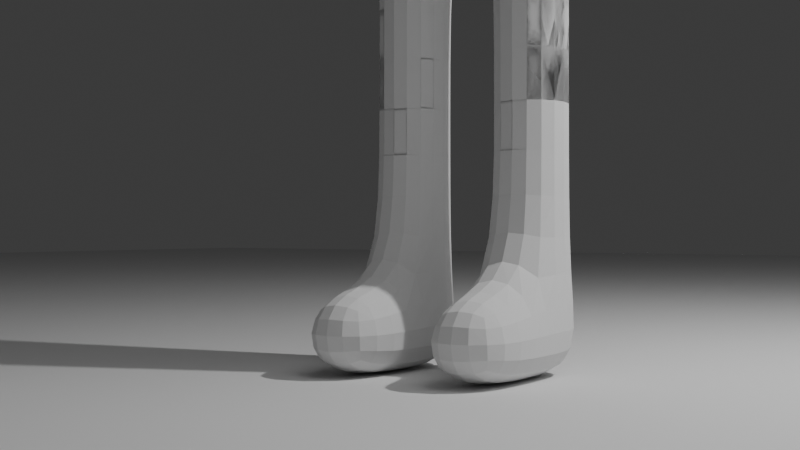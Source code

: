 # Source: section05_-_rigging_and_animation_-_78-modifier-stack.blend  (saved by Blender 4.0.36; exported with 4.5.12 LTS)
import bpy
from mathutils import Matrix  # noqa: F401  (used for matrix-valued properties, if any)

bpy.ops.wm.read_factory_settings(use_empty=True)
scene = bpy.context.scene
scene.name = 'Scene'

# ---- collections
col_collection = bpy.data.collections.new('Collection'); scene.collection.children.link(col_collection)
col_tv = bpy.data.collections.new('TV'); scene.collection.children.link(col_tv)

# ---- world
world_world = bpy.data.worlds.new('World'); scene.world = world_world
world_world.use_nodes = True; world_world.node_tree.nodes.clear()
_N = world_world.node_tree.nodes; _L = world_world.node_tree.links
n0 = _N.new('ShaderNodeOutputWorld'); n0.name = 'World Output'; n0.location = (300, 300)
n1 = _N.new('ShaderNodeBackground'); n1.name = 'Background'; n1.location = (10, 300)
n1.inputs[0].default_value = (0.05088, 0.05088, 0.05088, 1.0)
_L.new(n1.outputs[0], n0.inputs[0])
n0.is_active_output = True
world_world.color = (0.05088, 0.05088, 0.05088)
world_world.use_sun_shadow = False
world_world.sun_shadow_jitter_overblur = 0.0

# ---- cameras
cam_camera = bpy.data.cameras.new('Camera')
cam_camera.clip_end = 100.0
cam_camera.ortho_scale = 7.314

# ---- lights
light_light = bpy.data.lights.new('Light', 'POINT')
light_light.transmission_factor = 0.0
light_light.use_soft_falloff = False
light_light.energy = 1000.0
light_light.shadow_soft_size = 0.1
light_light.shadow_maximum_resolution = 0.006
light_light.use_absolute_resolution = True
light_area = bpy.data.lights.new('Area', 'AREA')
light_area.transmission_factor = 0.0
light_area.energy = 300.0
light_area.shadow_maximum_resolution = 0.006
light_area.use_absolute_resolution = True
light_area.size = 8.049
light_area.size_y = 1.0

# ---- meshes
me_plane = bpy.data.meshes.new('Plane')
me_plane.from_pydata([(-1.0, -1.0, 0.0), (1.0, -1.0, 0.0), (-1.0, 1.0, 0.0), (1.0, 1.0, 0.0)], [], [(0, 1, 3, 2)])
_uv = me_plane.uv_layers.new(name='UVMap')
_uv.uv.foreach_set('vector', [0.0, 0.0, 1.0, 0.0, 1.0, 1.0, 0.0, 1.0])
me_plane.update()
me_cube_003 = bpy.data.meshes.new('Cube.003')
me_cube_003.from_pydata([(0.8526, -1.0, -0.6435), (0.8553, -1.0, 0.8451), (0.0, 0.2194, -0.3344), (0.0, 0.2194, 0.6806), (0.0, -1.0, -0.6876), (0.0, -1.0, 0.9559), (0.734, 0.2088, 0.4868), (0.8898, -1.0, 0.6335), (0.0, 0.2194, 0.4775), (0.7325, 0.2083, -0.1167), (0.8898, -1.0, -0.1887), (0.0, 0.2194, -0.1125), (0.8526, -0.6005, -0.6437), (0.8553, -0.6005, 0.8451), (0.0, -0.6005, 0.9559), (0.0, -0.6005, -0.6876), (0.8898, -0.6005, 0.6335), (0.8898, -0.6005, -0.1963), (0.7872, -0.2645, -0.4875), (0.7915, -0.2628, 0.6742), (0.0, -0.2645, 0.819), (0.0, -0.2645, -0.5074), (0.8009, -0.2645, 0.5643), (0.8009, -0.2645, -0.1591), (0.7277, 0.2194, 0.6243), (0.805, -1.0, -0.6876), (0.7523, 0.1013, -0.4032), (0.7925, -1.0, 0.9437), (0.7925, -0.6005, 0.9437), (0.805, -0.6005, -0.6876), (0.7696, -0.2645, -0.5074), (0.757, -0.2645, 0.7627), (0.7956, -0.9949, 0.7324), (0.0, -1.0, -0.1887), (0.805, -1.0, -0.1887), (0.7924, -0.7584, 0.7324), (0.0, -0.7584, 0.7324), (0.0, -0.7636, -0.1887), (0.8018, -0.7636, -0.1887), (0.5863, 0.2194, -0.3344), (0.6313, -1.0, 0.9516), (0.6421, -0.6005, -0.6876), (0.6116, -0.2645, -0.5074), (0.5755, 0.2194, 0.6322), (0.6421, -1.0, -0.6876), (0.5863, 0.2194, 0.4775), (0.5863, 0.2194, -0.1125), (0.6313, -0.6005, 0.9516), (0.6008, -0.2645, 0.7705), (0.6421, -1.0, -0.1887), (0.6327, -0.7584, 0.7324), (0.6421, -0.7636, -0.1887), (0.737, 0.2133, 0.285), (0.8898, -1.0, 0.4943), (0.0, 0.2194, 0.295), (0.8898, -0.6005, 0.4943), (0.8009, -0.2645, 0.3664), (0.8018, -0.7636, 0.4943), (0.5863, 0.2194, 0.295), (0.733, 0.2122, -0.04151), (0.8898, -1.0, -0.06234), (0.0, 0.2194, -0.04433), (0.8898, -0.6005, -0.07093), (0.8009, -0.2645, -0.07134), (0.8018, -0.7636, -0.06234), (0.5863, 0.2194, -0.04433), (0.808, -1.0, -0.1887), (0.0, -1.0, -0.1887), (0.0, -0.9949, 0.7324), (0.6327, -0.9949, 0.7324), (0.6421, -1.0, -0.1887), (0.7999, -1.001, 0.4943), (0.808, -1.0, -0.06234), (0.8553, -0.8943, 0.8451), (0.0, -0.8943, 0.9559), (0.0, -0.8943, -0.6876), (0.8898, -0.8943, 0.6335), (0.8898, -0.8943, -0.1887), (0.8526, -0.8943, -0.6435), (0.7925, -0.8943, 0.9437), (0.805, -0.8943, -0.6876), (0.6421, -0.8943, -0.6876), (0.6313, -0.8943, 0.9516), (0.8898, -0.8943, 0.4943), (0.8898, -0.8943, -0.06234), (0.8898, -1.0, -0.5036), (0.0, 0.2194, -0.2065), (0.8898, -0.6005, -0.5079), (0.8009, -0.2645, -0.4247), (0.805, -1.0, -0.5036), (0.0, -1.0, -0.5036), (0.5863, 0.2194, -0.3034), (0.6421, -1.0, -0.5036), (0.7371, 0.2149, -0.3051), (0.8898, -0.8943, -0.5036)], [], [(24, 31, 19, 22, 6), (76, 73, 1, 7), (80, 78, 0, 25), (69, 40, 5, 68), (82, 74, 5, 40), (83, 76, 7, 53), (94, 77, 10, 85), (92, 49, 33, 90), (88, 23, 17, 87), (56, 22, 16, 55), (48, 20, 14, 47), (30, 18, 12, 29), (22, 19, 13, 16), (26, 18, 30), (43, 3, 20, 48), (52, 6, 22, 56), (93, 9, 23, 88), (39, 26, 30, 42), (42, 30, 29, 41), (19, 31, 28, 13), (85, 10, 34, 89), (91, 46, 9, 93), (58, 45, 6, 52), (7, 1, 27, 32, 71, 72, 60, 53), (73, 79, 27, 1), (81, 80, 25, 44), (45, 43, 24, 6), (70, 66, 38, 51), (69, 68, 36, 50), (71, 32, 35, 57), (32, 69, 50, 35), (67, 70, 51, 37), (8, 3, 43, 45), (75, 81, 44, 4), (54, 8, 45, 58), (86, 11, 46, 91), (21, 42, 41, 15), (2, 39, 42, 21), (24, 43, 48, 31), (31, 48, 47, 28), (89, 34, 49, 92), (79, 82, 40, 27), (32, 27, 40, 69), (61, 54, 58, 65), (72, 71, 57, 64), (65, 58, 52, 59), (59, 52, 56, 63), (63, 56, 55, 62), (84, 83, 53, 60), (77, 84, 60, 10), (23, 63, 62, 17), (9, 59, 63, 23), (46, 65, 59, 9), (10, 60, 72, 34), (66, 72, 64, 38), (11, 61, 65, 46), (34, 72, 66), (33, 49, 70, 67), (49, 34, 66, 70), (17, 62, 84, 77), (62, 55, 83, 84), (28, 47, 82, 79), (15, 41, 81, 75), (41, 29, 80, 81), (13, 28, 79, 73), (87, 17, 77, 94), (55, 16, 76, 83), (47, 14, 74, 82), (29, 12, 78, 80), (16, 13, 73, 76), (72, 71, 32, 66), (12, 87, 94, 78), (25, 89, 92, 44), (2, 86, 91, 39), (39, 91, 93, 26), (0, 85, 89, 25), (26, 93, 88, 18), (18, 88, 87, 12), (44, 92, 90, 4), (78, 94, 85, 0)])
me_cube_003.polygons.foreach_set('use_smooth', [True] * 80)
_uv = me_cube_003.uv_layers.new(name='UVMap')
_uv.uv.foreach_set('vector', [0.6565, 0.5, 0.6565, 0.5307, 0.625, 0.5307, 0.5792, 0.5307, 0.5792, 0.4685, 0.5792, 0.7368, 0.625, 0.7368, 0.625, 0.75, 0.5792, 0.75, 0.3435, 0.7368, 0.3711, 0.7368, 0.378, 0.7569, 0.3435, 0.75, 0.5792, 0.7945, 0.625, 0.7945, 0.625, 0.875, 0.5792, 0.875, 0.6695, 0.7368, 0.75, 0.7368, 0.75, 0.75, 0.6695, 0.75, 0.5618, 0.7368, 0.5792, 0.7368, 0.5792, 0.75, 0.5618, 0.75, 0.4165, 0.7368, 0.4764, 0.7368, 0.4764, 0.75, 0.4165, 0.75, 0.4165, 0.7945, 0.4764, 0.7945, 0.4764, 0.875, 0.4165, 0.875, 0.4165, 0.5307, 0.4764, 0.5307, 0.4764, 0.7001, 0.4165, 0.7001, 0.5618, 0.5307, 0.5792, 0.5307, 0.5792, 0.7001, 0.5618, 0.7001, 0.6695, 0.5307, 0.75, 0.5307, 0.75, 0.7001, 0.6695, 0.7001, 0.3435, 0.5307, 0.3711, 0.5307, 0.3711, 0.7001, 0.3435, 0.7001, 0.5792, 0.5307, 0.625, 0.5307, 0.625, 0.7001, 0.5792, 0.7001, 0.3711, 0.5134, 0.3711, 0.5307, 0.3435, 0.5307, 0.6695, 0.5, 0.75, 0.5, 0.75, 0.5307, 0.6695, 0.5307, 0.5618, 0.5, 0.5792, 0.5, 0.5792, 0.5307, 0.5618, 0.5307, 0.4165, 0.5, 0.4764, 0.5, 0.4764, 0.5307, 0.4165, 0.5307, 0.3305, 0.5, 0.3435, 0.5132, 0.3435, 0.5307, 0.3305, 0.5307, 0.3305, 0.5307, 0.3435, 0.5307, 0.3435, 0.7001, 0.3305, 0.7001, 0.625, 0.5307, 0.6565, 0.5307, 0.6565, 0.7001, 0.625, 0.7001, 0.4165, 0.75, 0.4764, 0.75, 0.4764, 0.7815, 0.4165, 0.7815, 0.4165, 0.4555, 0.4764, 0.4555, 0.4764, 0.4685, 0.4165, 0.4685, 0.5618, 0.4555, 0.5792, 0.4555, 0.5792, 0.4685, 0.5618, 0.4685, 0.5792, 0.75, 0.625, 0.75, 0.625, 0.7815, 0.5792, 0.7815, 0.5618, 0.7815, 0.4922, 0.7815, 0.4922, 0.75, 0.5618, 0.75, 0.625, 0.7368, 0.6565, 0.7368, 0.6565, 0.75, 0.625, 0.75, 0.3305, 0.7368, 0.3435, 0.7368, 0.3435, 0.75, 0.3305, 0.75, 0.5792, 0.4555, 0.625, 0.4555, 0.625, 0.4685, 0.5792, 0.4685, 0.4764, 0.7945, 0.4764, 0.7815, 0.4764, 0.7815, 0.4764, 0.7945, 0.5792, 0.7945, 0.5792, 0.875, 0.5792, 0.875, 0.5792, 0.7945, 0.5618, 0.7815, 0.5792, 0.7815, 0.5792, 0.7815, 0.5618, 0.7815, 0.5792, 0.7815, 0.5792, 0.7945, 0.5792, 0.7945, 0.5792, 0.7815, 0.4764, 0.875, 0.4764, 0.7945, 0.4764, 0.7945, 0.4764, 0.875, 0.5792, 0.375, 0.625, 0.375, 0.625, 0.4555, 0.5792, 0.4555, 0.25, 0.7368, 0.3305, 0.7368, 0.3305, 0.75, 0.25, 0.75, 0.5618, 0.375, 0.5792, 0.375, 0.5792, 0.4555, 0.5618, 0.4555, 0.4165, 0.375, 0.4764, 0.375, 0.4764, 0.4555, 0.4165, 0.4555, 0.25, 0.5307, 0.3305, 0.5307, 0.3305, 0.7001, 0.25, 0.7001, 0.25, 0.5, 0.3305, 0.5, 0.3305, 0.5307, 0.25, 0.5307, 0.6565, 0.5, 0.6695, 0.5, 0.6695, 0.5307, 0.6565, 0.5307, 0.6565, 0.5307, 0.6695, 0.5307, 0.6695, 0.7001, 0.6565, 0.7001, 0.4165, 0.7815, 0.4764, 0.7815, 0.4764, 0.7945, 0.4165, 0.7945, 0.6565, 0.7368, 0.6695, 0.7368, 0.6695, 0.75, 0.6565, 0.75, 0.5792, 0.7815, 0.625, 0.7815, 0.625, 0.7945, 0.5792, 0.7945, 0.4922, 0.375, 0.5618, 0.375, 0.5618, 0.4555, 0.4922, 0.4555, 0.4922, 0.7815, 0.5618, 0.7815, 0.5618, 0.7815, 0.4922, 0.7815, 0.4922, 0.4555, 0.5618, 0.4555, 0.5618, 0.4685, 0.4922, 0.4685, 0.4922, 0.5, 0.5618, 0.5, 0.5618, 0.5307, 0.4922, 0.5307, 0.4922, 0.5307, 0.5618, 0.5307, 0.5618, 0.7001, 0.4922, 0.7001, 0.4922, 0.7368, 0.5618, 0.7368, 0.5618, 0.75, 0.4922, 0.75, 0.4764, 0.7368, 0.4922, 0.7368, 0.4922, 0.75, 0.4764, 0.75, 0.4764, 0.5307, 0.4922, 0.5307, 0.4922, 0.7001, 0.4764, 0.7001, 0.4764, 0.5, 0.4922, 0.5, 0.4922, 0.5307, 0.4764, 0.5307, 0.4764, 0.4555, 0.4922, 0.4555, 0.4922, 0.4685, 0.4764, 0.4685, 0.4764, 0.75, 0.4922, 0.75, 0.4922, 0.7815, 0.4764, 0.7815, 0.4764, 0.7815, 0.4922, 0.7815, 0.4922, 0.7815, 0.4764, 0.7815, 0.4764, 0.375, 0.4922, 0.375, 0.4922, 0.4555, 0.4764, 0.4555, 0.4764, 0.7815, 0.4922, 0.7815, 0.4764, 0.7815, 0.4764, 0.875, 0.4764, 0.7945, 0.4764, 0.7945, 0.4764, 0.875, 0.4764, 0.7945, 0.4764, 0.7815, 0.4764, 0.7815, 0.4764, 0.7945, 0.4764, 0.7001, 0.4922, 0.7001, 0.4922, 0.7368, 0.4764, 0.7368, 0.4922, 0.7001, 0.5618, 0.7001, 0.5618, 0.7368, 0.4922, 0.7368, 0.6565, 0.7001, 0.6695, 0.7001, 0.6695, 0.7368, 0.6565, 0.7368, 0.25, 0.7001, 0.3305, 0.7001, 0.3305, 0.7368, 0.25, 0.7368, 0.3305, 0.7001, 0.3435, 0.7001, 0.3435, 0.7368, 0.3305, 0.7368, 0.625, 0.7001, 0.6565, 0.7001, 0.6565, 0.7368, 0.625, 0.7368, 0.4165, 0.7001, 0.4764, 0.7001, 0.4764, 0.7368, 0.4165, 0.7368, 0.5618, 0.7001, 0.5792, 0.7001, 0.5792, 0.7368, 0.5618, 0.7368, 0.6695, 0.7001, 0.75, 0.7001, 0.75, 0.7368, 0.6695, 0.7368, 0.3435, 0.7001, 0.3711, 0.7001, 0.3711, 0.7368, 0.3435, 0.7368, 0.5792, 0.7001, 0.625, 0.7001, 0.625, 0.7368, 0.5792, 0.7368, 0.4922, 0.7815, 0.5618, 0.7815, 0.5792, 0.7815, 0.4764, 0.7815, 0.3711, 0.7001, 0.4165, 0.7001, 0.4165, 0.7368, 0.3711, 0.7368, 0.375, 0.7815, 0.4165, 0.7815, 0.4165, 0.7945, 0.375, 0.7945, 0.375, 0.375, 0.4165, 0.375, 0.4165, 0.4555, 0.375, 0.4555, 0.375, 0.4555, 0.4165, 0.4555, 0.4165, 0.4685, 0.2926, 0.4693, 0.378, 0.7569, 0.4165, 0.75, 0.4165, 0.7815, 0.375, 0.7815, 0.3711, 0.5134, 0.4165, 0.5, 0.4165, 0.5307, 0.3711, 0.5307, 0.3711, 0.5307, 0.4165, 0.5307, 0.4165, 0.7001, 0.3711, 0.7001, 0.375, 0.7945, 0.4165, 0.7945, 0.4165, 0.875, 0.375, 0.875, 0.3711, 0.7368, 0.4165, 0.7368, 0.4165, 0.75, 0.378, 0.7569])
me_cube_003.update()
me_cube_004 = bpy.data.meshes.new('Cube.004')
me_cube_004.from_pydata([(0.86, -0.7584, 0.7324), (0.0, -0.7584, 0.7324), (0.0, -0.7636, -0.1887), (0.8736, -0.7636, -0.1887), (0.6305, -0.7584, 0.7324), (0.644, -0.7636, -0.1887), (0.0, -0.8395, 0.4943), (0.8736, -0.7636, 0.4943), (0.644, -0.8395, 0.4943), (0.0, -0.8395, -0.06234), (0.8736, -0.7636, -0.06234), (0.644, -0.8395, -0.06234)], [], [(8, 4, 1, 6), (7, 0, 4, 8), (10, 7, 8, 11), (11, 8, 6, 9), (5, 11, 9, 2), (3, 10, 11, 5)])
me_cube_004.polygons.foreach_set('use_smooth', [True] * 6)
_uv = me_cube_004.uv_layers.new(name='UVMap')
_uv.uv.foreach_set('vector', [0.5618, 0.7945, 0.5792, 0.7945, 0.5792, 0.875, 0.5618, 0.875, 0.5618, 0.7815, 0.5792, 0.7815, 0.5792, 0.7945, 0.5618, 0.7945, 0.4922, 0.7815, 0.5618, 0.7815, 0.5618, 0.7945, 0.4922, 0.7945, 0.4922, 0.7945, 0.5618, 0.7945, 0.5618, 0.875, 0.4922, 0.875, 0.4764, 0.7945, 0.4922, 0.7945, 0.4922, 0.875, 0.4764, 0.875, 0.4764, 0.7815, 0.4922, 0.7815, 0.4922, 0.7945, 0.4764, 0.7945])
me_cube_004.update()
me_cylinder = bpy.data.meshes.new('Cylinder')
me_cylinder.from_pydata([(0.0, -0.1447, -1.834), (0.0, -0.1154, 1.0), (0.127, -0.1572, -1.834), (0.1327, -0.1285, 1.0), (0.2491, -0.1942, -1.834), (0.2603, -0.1672, 1.0), (0.3617, -0.2544, -1.834), (0.3779, -0.2301, 1.0), (0.4603, -0.3353, -1.834), (0.481, -0.3147, 1.0), (0.5413, -0.434, -1.834), (0.5656, -0.4177, 1.0), (0.6015, -0.5465, -1.834), (0.6285, -0.5353, 1.0), (0.6385, -0.6687, -1.834), (0.6672, -0.663, 1.0), (0.651, -0.7957, -1.834), (0.6803, -0.7957, 1.0), (0.6385, -0.9227, -1.834), (0.6672, -0.9284, 1.0), (0.6015, -1.045, -1.834), (0.6285, -1.056, 1.0), (0.5413, -1.157, -1.834), (0.5656, -1.174, 1.0), (0.4603, -1.256, -1.834), (0.481, -1.277, 1.0), (0.3617, -1.337, -1.834), (0.3779, -1.361, 1.0), (0.2491, -1.397, -1.834), (0.2603, -1.424, 1.0), (0.127, -1.434, -1.834), (0.1327, -1.463, 1.0), (0.0, -1.447, -1.834), (0.0, -1.476, 1.0), (-0.127, -1.434, -1.834), (-0.1327, -1.463, 1.0), (-0.2491, -1.397, -1.834), (-0.2603, -1.424, 1.0), (-0.3617, -1.337, -1.834), (-0.3779, -1.361, 1.0), (-0.4603, -1.256, -1.834), (-0.481, -1.277, 1.0), (-0.5413, -1.157, -1.834), (-0.5656, -1.174, 1.0), (-0.6015, -1.045, -1.834), (-0.6285, -1.056, 1.0), (-0.6385, -0.9227, -1.834), (-0.6672, -0.9284, 1.0), (-0.651, -0.7957, -1.834), (-0.6803, -0.7957, 1.0), (-0.6385, -0.6687, -1.834), (-0.6672, -0.663, 1.0), (-0.6015, -0.5465, -1.834), (-0.6285, -0.5353, 1.0), (-0.5413, -0.434, -1.834), (-0.5656, -0.4177, 1.0), (-0.4603, -0.3353, -1.834), (-0.481, -0.3147, 1.0), (-0.3617, -0.2544, -1.834), (-0.3779, -0.2301, 1.0), (-0.2491, -0.1942, -1.834), (-0.2603, -0.1672, 1.0), (-0.127, -0.1572, -1.834), (-0.1327, -0.1285, 1.0), (0.0, 0.2043, -1.834), (0.1951, 0.1851, -1.834), (0.3827, 0.1282, -1.834), (0.5556, 0.03579, -1.834), (0.7071, -0.08857, -1.834), (0.8315, -0.2401, -1.834), (0.9239, -0.413, -1.834), (0.9808, -0.6006, -1.834), (1.0, -0.7957, -1.834), (0.9808, -0.9908, -1.834), (0.9239, -1.178, -1.834), (0.8315, -1.351, -1.834), (0.7071, -1.503, -1.834), (0.5556, -1.627, -1.834), (0.3827, -1.72, -1.834), (0.1951, -1.776, -1.834), (0.0, -1.796, -1.834), (-0.1951, -1.776, -1.834), (-0.3827, -1.72, -1.834), (-0.5556, -1.627, -1.834), (-0.7071, -1.503, -1.834), (-0.8315, -1.351, -1.834), (-0.9239, -1.178, -1.834), (-0.9808, -0.9908, -1.834), (-1.0, -0.7957, -1.834), (-0.9808, -0.6006, -1.834), (-0.9239, -0.413, -1.834), (-0.8315, -0.2401, -1.834), (-0.7071, -0.08857, -1.834), (-0.5556, 0.03579, -1.834), (-0.3827, 0.1282, -1.834), (-0.1951, 0.1851, -1.834), (0.1951, 0.1851, 1.0), (0.0, 0.2043, 1.0), (0.3827, 0.1282, 1.0), (0.5556, 0.03579, 1.0), (0.7071, -0.08857, 1.0), (0.8315, -0.2401, 1.0), (0.9239, -0.413, 1.0), (0.9808, -0.6006, 1.0), (1.0, -0.7957, 1.0), (0.9808, -0.9908, 1.0), (0.9239, -1.178, 1.0), (0.8315, -1.351, 1.0), (0.7071, -1.503, 1.0), (0.5556, -1.627, 1.0), (0.3827, -1.72, 1.0), (0.1951, -1.776, 1.0), (0.0, -1.796, 1.0), (-0.1951, -1.776, 1.0), (-0.3827, -1.72, 1.0), (-0.5556, -1.627, 1.0), (-0.7071, -1.503, 1.0), (-0.8315, -1.351, 1.0), (-0.9239, -1.178, 1.0), (-0.9808, -0.9908, 1.0), (-1.0, -0.7957, 1.0), (-0.9808, -0.6006, 1.0), (-0.9239, -0.413, 1.0), (-0.8315, -0.2401, 1.0), (-0.7071, -0.08857, 1.0), (-0.5556, 0.03579, 1.0), (-0.3827, 0.1282, 1.0), (-0.1951, 0.1851, 1.0), (0.0, 0.02012, -1.834), (0.1592, 0.004449, -1.834), (0.3122, -0.04197, -1.834), (0.4532, -0.1174, -1.834), (0.5769, -0.2188, -1.834), (0.6783, -0.3424, -1.834), (0.7537, -0.4835, -1.834), (0.8001, -0.6365, -1.834), (0.8158, -0.7957, -1.834), (0.8001, -0.9548, -1.834), (0.7537, -1.108, -1.834), (0.6783, -1.249, -1.834), (0.5769, -1.373, -1.834), (0.4532, -1.474, -1.834), (0.3122, -1.549, -1.834), (0.1592, -1.596, -1.834), (0.0, -1.611, -1.834), (-0.1592, -1.596, -1.834), (-0.3122, -1.549, -1.834), (-0.4532, -1.474, -1.834), (-0.5769, -1.373, -1.834), (-0.6783, -1.249, -1.834), (-0.7537, -1.108, -1.834), (-0.8001, -0.9548, -1.834), (-0.8158, -0.7957, -1.834), (-0.8001, -0.6365, -1.834), (-0.7537, -0.4835, -1.834), (-0.6783, -0.3424, -1.834), (-0.5769, -0.2188, -1.834), (-0.4532, -0.1174, -1.834), (-0.3122, -0.04197, -1.834), (-0.1592, 0.004449, -1.834), (0.1673, 0.04546, 1.0), (0.0, 0.06193, 1.0), (0.3282, -0.003347, 1.0), (0.4765, -0.0826, 1.0), (0.6064, -0.1893, 1.0), (0.7131, -0.3192, 1.0), (0.7923, -0.4675, 1.0), (0.8411, -0.6284, 1.0), (0.8576, -0.7957, 1.0), (0.8411, -0.963, 1.0), (0.7923, -1.124, 1.0), (0.7131, -1.272, 1.0), (0.6064, -1.402, 1.0), (0.4765, -1.509, 1.0), (0.3282, -1.588, 1.0), (0.1673, -1.637, 1.0), (0.0, -1.653, 1.0), (-0.1673, -1.637, 1.0), (-0.3282, -1.588, 1.0), (-0.4765, -1.509, 1.0), (-0.6064, -1.402, 1.0), (-0.7131, -1.272, 1.0), (-0.7923, -1.124, 1.0), (-0.8411, -0.963, 1.0), (-0.8576, -0.7957, 1.0), (-0.8411, -0.6284, 1.0), (-0.7923, -0.4675, 1.0), (-0.7131, -0.3192, 1.0), (-0.6064, -0.1893, 1.0), (-0.4765, -0.0826, 1.0), (-0.3282, -0.003347, 1.0), (-0.1673, 0.04546, 1.0), (0.0, 0.2043, -1.495), (0.1951, 0.1851, -1.495), (0.3827, 0.1282, -1.495), (0.5556, 0.03579, -1.495), (0.7071, -0.08857, -1.495), (0.8315, -0.2401, -1.495), (0.9239, -0.413, -1.495), (0.9808, -0.6006, -1.495), (1.0, -0.7957, -1.495), (0.9808, -0.9908, -1.495), (0.9239, -1.178, -1.495), (0.8315, -1.351, -1.495), (0.7071, -1.503, -1.495), (0.5556, -1.627, -1.495), (0.3827, -1.72, -1.495), (0.1951, -1.776, -1.495), (0.0, -1.796, -1.495), (-0.1951, -1.776, -1.495), (-0.3827, -1.72, -1.495), (-0.5556, -1.627, -1.495), (-0.7071, -1.503, -1.495), (-0.8315, -1.351, -1.495), (-0.9239, -1.178, -1.495), (-0.9808, -0.9908, -1.495), (-1.0, -0.7957, -1.495), (-0.9808, -0.6006, -1.495), (-0.9239, -0.413, -1.495), (-0.8315, -0.2401, -1.495), (-0.7071, -0.08857, -1.495), (-0.5556, 0.03579, -1.495), (-0.3827, 0.1282, -1.495), (-0.1951, 0.1851, -1.495), (0.0, 0.2043, -0.06943), (0.1951, 0.1851, -0.06943), (0.3827, 0.1282, -0.06943), (0.5556, 0.03579, -0.06943), (0.7071, -0.08857, -0.06943), (0.8315, -0.2401, -0.06943), (0.9239, -0.413, -0.06943), (0.9808, -0.6006, -0.06943), (1.0, -0.7957, -0.06943), (0.9808, -0.9908, -0.06943), (0.9239, -1.178, -0.06943), (0.8315, -1.351, -0.06943), (0.7071, -1.503, -0.06943), (0.5556, -1.627, -0.06943), (0.3827, -1.72, -0.06943), (0.1951, -1.776, -0.06943), (0.0, -1.796, -0.06943), (-0.1951, -1.776, -0.06943), (-0.3827, -1.72, -0.06943), (-0.5556, -1.627, -0.06943), (-0.7071, -1.503, -0.06943), (-0.8315, -1.351, -0.06943), (-0.9239, -1.178, -0.06943), (-0.9808, -0.9908, -0.06943), (-1.0, -0.7957, -0.06943), (-0.9808, -0.6006, -0.06943), (-0.9239, -0.413, -0.06943), (-0.8315, -0.2401, -0.06943), (-0.7071, -0.08857, -0.06943), (-0.5556, 0.03579, -0.06943), (-0.3827, 0.1282, -0.06943), (-0.1951, 0.1851, -0.06943)], [], [(224, 97, 96, 225), (225, 96, 98, 226), (226, 98, 99, 227), (227, 99, 100, 228), (228, 100, 101, 229), (229, 101, 102, 230), (230, 102, 103, 231), (231, 103, 104, 232), (232, 104, 105, 233), (233, 105, 106, 234), (234, 106, 107, 235), (235, 107, 108, 236), (236, 108, 109, 237), (237, 109, 110, 238), (238, 110, 111, 239), (239, 111, 112, 240), (240, 112, 113, 241), (241, 113, 114, 242), (242, 114, 115, 243), (243, 115, 116, 244), (244, 116, 117, 245), (245, 117, 118, 246), (246, 118, 119, 247), (247, 119, 120, 248), (248, 120, 121, 249), (249, 121, 122, 250), (250, 122, 123, 251), (251, 123, 124, 252), (252, 124, 125, 253), (253, 125, 126, 254), (3, 1, 63, 61, 59, 57, 55, 53, 51, 49, 47, 45, 43, 41, 39, 37, 35, 33, 31, 29, 27, 25, 23, 21, 19, 17, 15, 13, 11, 9, 7, 5), (254, 126, 127, 255), (255, 127, 97, 224), (0, 2, 4, 6, 8, 10, 12, 14, 16, 18, 20, 22, 24, 26, 28, 30, 32, 34, 36, 38, 40, 42, 44, 46, 48, 50, 52, 54, 56, 58, 60, 62), (129, 128, 64, 65), (130, 129, 65, 66), (131, 130, 66, 67), (132, 131, 67, 68), (133, 132, 68, 69), (134, 133, 69, 70), (135, 134, 70, 71), (136, 135, 71, 72), (137, 136, 72, 73), (138, 137, 73, 74), (139, 138, 74, 75), (140, 139, 75, 76), (141, 140, 76, 77), (142, 141, 77, 78), (143, 142, 78, 79), (144, 143, 79, 80), (145, 144, 80, 81), (146, 145, 81, 82), (147, 146, 82, 83), (148, 147, 83, 84), (149, 148, 84, 85), (150, 149, 85, 86), (151, 150, 86, 87), (152, 151, 87, 88), (153, 152, 88, 89), (154, 153, 89, 90), (155, 154, 90, 91), (156, 155, 91, 92), (157, 156, 92, 93), (158, 157, 93, 94), (159, 158, 94, 95), (128, 159, 95, 64), (161, 160, 96, 97), (160, 162, 98, 96), (162, 163, 99, 98), (163, 164, 100, 99), (164, 165, 101, 100), (165, 166, 102, 101), (166, 167, 103, 102), (167, 168, 104, 103), (168, 169, 105, 104), (169, 170, 106, 105), (170, 171, 107, 106), (171, 172, 108, 107), (172, 173, 109, 108), (173, 174, 110, 109), (174, 175, 111, 110), (175, 176, 112, 111), (176, 177, 113, 112), (177, 178, 114, 113), (178, 179, 115, 114), (179, 180, 116, 115), (180, 181, 117, 116), (181, 182, 118, 117), (182, 183, 119, 118), (183, 184, 120, 119), (184, 185, 121, 120), (185, 186, 122, 121), (186, 187, 123, 122), (187, 188, 124, 123), (188, 189, 125, 124), (189, 190, 126, 125), (190, 191, 127, 126), (191, 161, 97, 127), (2, 0, 128, 129), (4, 2, 129, 130), (6, 4, 130, 131), (8, 6, 131, 132), (10, 8, 132, 133), (12, 10, 133, 134), (14, 12, 134, 135), (16, 14, 135, 136), (18, 16, 136, 137), (20, 18, 137, 138), (22, 20, 138, 139), (24, 22, 139, 140), (26, 24, 140, 141), (28, 26, 141, 142), (30, 28, 142, 143), (32, 30, 143, 144), (34, 32, 144, 145), (36, 34, 145, 146), (38, 36, 146, 147), (40, 38, 147, 148), (42, 40, 148, 149), (44, 42, 149, 150), (46, 44, 150, 151), (48, 46, 151, 152), (50, 48, 152, 153), (52, 50, 153, 154), (54, 52, 154, 155), (56, 54, 155, 156), (58, 56, 156, 157), (60, 58, 157, 158), (62, 60, 158, 159), (0, 62, 159, 128), (1, 3, 160, 161), (3, 5, 162, 160), (5, 7, 163, 162), (7, 9, 164, 163), (9, 11, 165, 164), (11, 13, 166, 165), (13, 15, 167, 166), (15, 17, 168, 167), (17, 19, 169, 168), (19, 21, 170, 169), (21, 23, 171, 170), (23, 25, 172, 171), (25, 27, 173, 172), (27, 29, 174, 173), (29, 31, 175, 174), (31, 33, 176, 175), (33, 35, 177, 176), (35, 37, 178, 177), (37, 39, 179, 178), (39, 41, 180, 179), (41, 43, 181, 180), (43, 45, 182, 181), (45, 47, 183, 182), (47, 49, 184, 183), (49, 51, 185, 184), (51, 53, 186, 185), (53, 55, 187, 186), (55, 57, 188, 187), (57, 59, 189, 188), (59, 61, 190, 189), (61, 63, 191, 190), (63, 1, 161, 191), (95, 223, 192, 64), (94, 222, 223, 95), (93, 221, 222, 94), (92, 220, 221, 93), (91, 219, 220, 92), (90, 218, 219, 91), (89, 217, 218, 90), (88, 216, 217, 89), (87, 215, 216, 88), (86, 214, 215, 87), (85, 213, 214, 86), (84, 212, 213, 85), (83, 211, 212, 84), (82, 210, 211, 83), (81, 209, 210, 82), (80, 208, 209, 81), (79, 207, 208, 80), (78, 206, 207, 79), (77, 205, 206, 78), (76, 204, 205, 77), (75, 203, 204, 76), (74, 202, 203, 75), (73, 201, 202, 74), (72, 200, 201, 73), (71, 199, 200, 72), (70, 198, 199, 71), (69, 197, 198, 70), (68, 196, 197, 69), (67, 195, 196, 68), (66, 194, 195, 67), (65, 193, 194, 66), (64, 192, 193, 65), (223, 255, 224, 192), (222, 254, 255, 223), (221, 253, 254, 222), (220, 252, 253, 221), (219, 251, 252, 220), (218, 250, 251, 219), (217, 249, 250, 218), (216, 248, 249, 217), (215, 247, 248, 216), (214, 246, 247, 215), (213, 245, 246, 214), (212, 244, 245, 213), (211, 243, 244, 212), (210, 242, 243, 211), (209, 241, 242, 210), (208, 240, 241, 209), (207, 239, 240, 208), (206, 238, 239, 207), (205, 237, 238, 206), (204, 236, 237, 205), (203, 235, 236, 204), (202, 234, 235, 203), (201, 233, 234, 202), (200, 232, 233, 201), (199, 231, 232, 200), (198, 230, 231, 199), (197, 229, 230, 198), (196, 228, 229, 197), (195, 227, 228, 196), (194, 226, 227, 195), (193, 225, 226, 194), (192, 224, 225, 193)])
me_cylinder.polygons.foreach_set('use_smooth', [True] * 226)
_uv = me_cylinder.uv_layers.new(name='UVMap')
_uv.uv.foreach_set('vector', [1.0, 0.9411, 1.0, 1.0, 0.9688, 1.0, 0.9688, 0.9411, 0.9688, 0.9411, 0.9688, 1.0, 0.9375, 1.0, 0.9375, 0.9411, 0.9375, 0.9411, 0.9375, 1.0, 0.9062, 1.0, 0.9062, 0.9411, 0.9062, 0.9411, 0.9062, 1.0, 0.875, 1.0, 0.875, 0.9411, 0.875, 0.9411, 0.875, 1.0, 0.8438, 1.0, 0.8438, 0.9411, 0.8438, 0.9411, 0.8438, 1.0, 0.8125, 1.0, 0.8125, 0.9411, 0.8125, 0.9411, 0.8125, 1.0, 0.7812, 1.0, 0.7812, 0.9411, 0.7812, 0.9411, 0.7812, 1.0, 0.75, 1.0, 0.75, 0.9411, 0.75, 0.9411, 0.75, 1.0, 0.7188, 1.0, 0.7188, 0.9411, 0.7188, 0.9411, 0.7188, 1.0, 0.6875, 1.0, 0.6875, 0.9411, 0.6875, 0.9411, 0.6875, 1.0, 0.6562, 1.0, 0.6562, 0.9411, 0.6562, 0.9411, 0.6562, 1.0, 0.625, 1.0, 0.625, 0.9411, 0.625, 0.9411, 0.625, 1.0, 0.5938, 1.0, 0.5938, 0.9411, 0.5938, 0.9411, 0.5938, 1.0, 0.5625, 1.0, 0.5625, 0.9411, 0.5625, 0.9411, 0.5625, 1.0, 0.5312, 1.0, 0.5312, 0.9411, 0.5312, 0.9411, 0.5312, 1.0, 0.5, 1.0, 0.5, 0.9411, 0.5, 0.9411, 0.5, 1.0, 0.4688, 1.0, 0.4688, 0.9411, 0.4688, 0.9411, 0.4688, 1.0, 0.4375, 1.0, 0.4375, 0.9411, 0.4375, 0.9411, 0.4375, 1.0, 0.4062, 1.0, 0.4062, 0.9411, 0.4062, 0.9411, 0.4062, 1.0, 0.375, 1.0, 0.375, 0.9411, 0.375, 0.9411, 0.375, 1.0, 0.3438, 1.0, 0.3438, 0.9411, 0.3438, 0.9411, 0.3438, 1.0, 0.3125, 1.0, 0.3125, 0.9411, 0.3125, 0.9411, 0.3125, 1.0, 0.2812, 1.0, 0.2812, 0.9411, 0.2812, 0.9411, 0.2812, 1.0, 0.25, 1.0, 0.25, 0.9411, 0.25, 0.9411, 0.25, 1.0, 0.2188, 1.0, 0.2187, 0.9411, 0.2187, 0.9411, 0.2188, 1.0, 0.1875, 1.0, 0.1875, 0.9411, 0.1875, 0.9411, 0.1875, 1.0, 0.1562, 1.0, 0.1562, 0.9411, 0.1562, 0.9411, 0.1562, 1.0, 0.125, 1.0, 0.125, 0.9411, 0.125, 0.9411, 0.125, 1.0, 0.09375, 1.0, 0.09375, 0.9411, 0.09375, 0.9411, 0.09375, 1.0, 0.0625, 1.0, 0.0625, 0.9411, 0.2819, 0.4101, 0.25, 0.4133, 0.2181, 0.4101, 0.1875, 0.4008, 0.1593, 0.3857, 0.1346, 0.3654, 0.1143, 0.3407, 0.09916, 0.3125, 0.08987, 0.2819, 0.08674, 0.25, 0.08987, 0.2181, 0.09916, 0.1875, 0.1143, 0.1593, 0.1346, 0.1346, 0.1593, 0.1143, 0.1875, 0.09916, 0.2181, 0.08987, 0.25, 0.08674, 0.2819, 0.08987, 0.3125, 0.09916, 0.3407, 0.1143, 0.3654, 0.1346, 0.3857, 0.1593, 0.4008, 0.1875, 0.4101, 0.2181, 0.4133, 0.25, 0.4101, 0.2819, 0.4008, 0.3125, 0.3857, 0.3407, 0.3654, 0.3654, 0.3407, 0.3857, 0.3125, 0.4008, 0.0625, 0.9411, 0.0625, 1.0, 0.03125, 1.0, 0.03125, 0.9411, 0.03125, 0.9411, 0.03125, 1.0, 0.0, 1.0, 0.0, 0.9411, 0.75, 0.4062, 0.7805, 0.4032, 0.8098, 0.3943, 0.8368, 0.3799, 0.8605, 0.3605, 0.8799, 0.3368, 0.8943, 0.3098, 0.9032, 0.2805, 0.9062, 0.25, 0.9032, 0.2195, 0.8943, 0.1902, 0.8799, 0.1632, 0.8605, 0.1395, 0.8368, 0.1201, 0.8098, 0.1057, 0.7805, 0.09676, 0.75, 0.09376, 0.7195, 0.09676, 0.6902, 0.1057, 0.6632, 0.1201, 0.6395, 0.1395, 0.6201, 0.1632, 0.6057, 0.1902, 0.5968, 0.2195, 0.5938, 0.25, 0.5968, 0.2805, 0.6057, 0.3098, 0.6201, 0.3368, 0.6395, 0.3605, 0.6632, 0.3799, 0.6902, 0.3943, 0.7195, 0.4032, 0.7882, 0.442, 0.75, 0.4458, 0.75, 0.49, 0.7968, 0.4854, 0.8249, 0.4309, 0.7882, 0.442, 0.7968, 0.4854, 0.8418, 0.4717, 0.8588, 0.4128, 0.8249, 0.4309, 0.8418, 0.4717, 0.8833, 0.4496, 0.8884, 0.3884, 0.8588, 0.4128, 0.8833, 0.4496, 0.9197, 0.4197, 0.9128, 0.3588, 0.8884, 0.3884, 0.9197, 0.4197, 0.9496, 0.3833, 0.9309, 0.3249, 0.9128, 0.3588, 0.9496, 0.3833, 0.9717, 0.3418, 0.942, 0.2882, 0.9309, 0.3249, 0.9717, 0.3418, 0.9854, 0.2968, 0.9458, 0.25, 0.942, 0.2882, 0.9854, 0.2968, 0.99, 0.25, 0.942, 0.2118, 0.9458, 0.25, 0.99, 0.25, 0.9854, 0.2032, 0.9309, 0.1751, 0.942, 0.2118, 0.9854, 0.2032, 0.9717, 0.1582, 0.9128, 0.1412, 0.9309, 0.1751, 0.9717, 0.1582, 0.9496, 0.1167, 0.8884, 0.1116, 0.9128, 0.1412, 0.9496, 0.1167, 0.9197, 0.08029, 0.8588, 0.08721, 0.8884, 0.1116, 0.9197, 0.08029, 0.8833, 0.05045, 0.8249, 0.06911, 0.8588, 0.08721, 0.8833, 0.05045, 0.8418, 0.02827, 0.7882, 0.05797, 0.8249, 0.06911, 0.8418, 0.02827, 0.7968, 0.01461, 0.75, 0.05421, 0.7882, 0.05797, 0.7968, 0.01461, 0.75, 0.01, 0.7118, 0.05797, 0.75, 0.05421, 0.75, 0.01, 0.7032, 0.01461, 0.6751, 0.06911, 0.7118, 0.05797, 0.7032, 0.01461, 0.6582, 0.02827, 0.6412, 0.08721, 0.6751, 0.06911, 0.6582, 0.02827, 0.6167, 0.05045, 0.6116, 0.1116, 0.6412, 0.08721, 0.6167, 0.05045, 0.5803, 0.08029, 0.5872, 0.1412, 0.6116, 0.1116, 0.5803, 0.08029, 0.5504, 0.1167, 0.5691, 0.1751, 0.5872, 0.1412, 0.5504, 0.1167, 0.5283, 0.1582, 0.558, 0.2118, 0.5691, 0.1751, 0.5283, 0.1582, 0.5146, 0.2032, 0.5542, 0.25, 0.558, 0.2118, 0.5146, 0.2032, 0.51, 0.25, 0.558, 0.2882, 0.5542, 0.25, 0.51, 0.25, 0.5146, 0.2968, 0.5691, 0.3249, 0.558, 0.2882, 0.5146, 0.2968, 0.5283, 0.3418, 0.5872, 0.3588, 0.5691, 0.3249, 0.5283, 0.3418, 0.5504, 0.3833, 0.6116, 0.3884, 0.5872, 0.3588, 0.5504, 0.3833, 0.5803, 0.4197, 0.6412, 0.4128, 0.6116, 0.3884, 0.5803, 0.4197, 0.6167, 0.4496, 0.6751, 0.4309, 0.6412, 0.4128, 0.6167, 0.4496, 0.6582, 0.4717, 0.7118, 0.442, 0.6751, 0.4309, 0.6582, 0.4717, 0.7032, 0.4854, 0.75, 0.4458, 0.7118, 0.442, 0.7032, 0.4854, 0.75, 0.49, 0.25, 0.4558, 0.2902, 0.4519, 0.2968, 0.4854, 0.25, 0.49, 0.2902, 0.4519, 0.3288, 0.4402, 0.3418, 0.4717, 0.2968, 0.4854, 0.3288, 0.4402, 0.3644, 0.4211, 0.3833, 0.4496, 0.3418, 0.4717, 0.3644, 0.4211, 0.3955, 0.3955, 0.4197, 0.4197, 0.3833, 0.4496, 0.3955, 0.3955, 0.4211, 0.3644, 0.4496, 0.3833, 0.4197, 0.4197, 0.4211, 0.3644, 0.4402, 0.3288, 0.4717, 0.3418, 0.4496, 0.3833, 0.4402, 0.3288, 0.4519, 0.2902, 0.4854, 0.2968, 0.4717, 0.3418, 0.4519, 0.2902, 0.4558, 0.25, 0.49, 0.25, 0.4854, 0.2968, 0.4558, 0.25, 0.4519, 0.2098, 0.4854, 0.2032, 0.49, 0.25, 0.4519, 0.2098, 0.4402, 0.1712, 0.4717, 0.1582, 0.4854, 0.2032, 0.4402, 0.1712, 0.4211, 0.1356, 0.4496, 0.1167, 0.4717, 0.1582, 0.4211, 0.1356, 0.3955, 0.1045, 0.4197, 0.08029, 0.4496, 0.1167, 0.3955, 0.1045, 0.3644, 0.07886, 0.3833, 0.05045, 0.4197, 0.08029, 0.3644, 0.07886, 0.3288, 0.05984, 0.3418, 0.02827, 0.3833, 0.05045, 0.3288, 0.05984, 0.2902, 0.04813, 0.2968, 0.01461, 0.3418, 0.02827, 0.2902, 0.04813, 0.25, 0.04417, 0.25, 0.01, 0.2968, 0.01461, 0.25, 0.04417, 0.2098, 0.04813, 0.2032, 0.01461, 0.25, 0.01, 0.2098, 0.04813, 0.1712, 0.05984, 0.1582, 0.02827, 0.2032, 0.01461, 0.1712, 0.05984, 0.1356, 0.07886, 0.1167, 0.05045, 0.1582, 0.02827, 0.1356, 0.07886, 0.1045, 0.1045, 0.08029, 0.08029, 0.1167, 0.05045, 0.1045, 0.1045, 0.07886, 0.1356, 0.05045, 0.1167, 0.08029, 0.08029, 0.07886, 0.1356, 0.05984, 0.1712, 0.02827, 0.1582, 0.05045, 0.1167, 0.05984, 0.1712, 0.04813, 0.2098, 0.01461, 0.2032, 0.02827, 0.1582, 0.04813, 0.2098, 0.04417, 0.25, 0.01, 0.25, 0.01461, 0.2032, 0.04417, 0.25, 0.04813, 0.2902, 0.01461, 0.2968, 0.01, 0.25, 0.04813, 0.2902, 0.05984, 0.3288, 0.02827, 0.3418, 0.01461, 0.2968, 0.05984, 0.3288, 0.07886, 0.3644, 0.05045, 0.3833, 0.02827, 0.3418, 0.07886, 0.3644, 0.1045, 0.3955, 0.08029, 0.4197, 0.05045, 0.3833, 0.1045, 0.3955, 0.1356, 0.4211, 0.1167, 0.4496, 0.08029, 0.4197, 0.1356, 0.4211, 0.1712, 0.4402, 0.1582, 0.4717, 0.1167, 0.4496, 0.1712, 0.4402, 0.2098, 0.4519, 0.2032, 0.4854, 0.1582, 0.4717, 0.2098, 0.4519, 0.25, 0.4558, 0.25, 0.49, 0.2032, 0.4854, 0.7805, 0.4032, 0.75, 0.4062, 0.75, 0.4458, 0.7882, 0.442, 0.8098, 0.3943, 0.7805, 0.4032, 0.7882, 0.442, 0.8249, 0.4309, 0.8368, 0.3799, 0.8098, 0.3943, 0.8249, 0.4309, 0.8588, 0.4128, 0.8605, 0.3605, 0.8368, 0.3799, 0.8588, 0.4128, 0.8884, 0.3884, 0.8799, 0.3368, 0.8605, 0.3605, 0.8884, 0.3884, 0.9128, 0.3588, 0.8943, 0.3098, 0.8799, 0.3368, 0.9128, 0.3588, 0.9309, 0.3249, 0.9032, 0.2805, 0.8943, 0.3098, 0.9309, 0.3249, 0.942, 0.2882, 0.9062, 0.25, 0.9032, 0.2805, 0.942, 0.2882, 0.9458, 0.25, 0.9032, 0.2195, 0.9062, 0.25, 0.9458, 0.25, 0.942, 0.2118, 0.8943, 0.1902, 0.9032, 0.2195, 0.942, 0.2118, 0.9309, 0.1751, 0.8799, 0.1632, 0.8943, 0.1902, 0.9309, 0.1751, 0.9128, 0.1412, 0.8605, 0.1395, 0.8799, 0.1632, 0.9128, 0.1412, 0.8884, 0.1116, 0.8368, 0.1201, 0.8605, 0.1395, 0.8884, 0.1116, 0.8588, 0.08721, 0.8098, 0.1057, 0.8368, 0.1201, 0.8588, 0.08721, 0.8249, 0.06911, 0.7805, 0.09676, 0.8098, 0.1057, 0.8249, 0.06911, 0.7882, 0.05797, 0.75, 0.09376, 0.7805, 0.09676, 0.7882, 0.05797, 0.75, 0.05421, 0.7195, 0.09676, 0.75, 0.09376, 0.75, 0.05421, 0.7118, 0.05797, 0.6902, 0.1057, 0.7195, 0.09676, 0.7118, 0.05797, 0.6751, 0.06911, 0.6632, 0.1201, 0.6902, 0.1057, 0.6751, 0.06911, 0.6412, 0.08721, 0.6395, 0.1395, 0.6632, 0.1201, 0.6412, 0.08721, 0.6116, 0.1116, 0.6201, 0.1632, 0.6395, 0.1395, 0.6116, 0.1116, 0.5872, 0.1412, 0.6057, 0.1902, 0.6201, 0.1632, 0.5872, 0.1412, 0.5691, 0.1751, 0.5968, 0.2195, 0.6057, 0.1902, 0.5691, 0.1751, 0.558, 0.2118, 0.5938, 0.25, 0.5968, 0.2195, 0.558, 0.2118, 0.5542, 0.25, 0.5968, 0.2805, 0.5938, 0.25, 0.5542, 0.25, 0.558, 0.2882, 0.6057, 0.3098, 0.5968, 0.2805, 0.558, 0.2882, 0.5691, 0.3249, 0.6201, 0.3368, 0.6057, 0.3098, 0.5691, 0.3249, 0.5872, 0.3588, 0.6395, 0.3605, 0.6201, 0.3368, 0.5872, 0.3588, 0.6116, 0.3884, 0.6632, 0.3799, 0.6395, 0.3605, 0.6116, 0.3884, 0.6412, 0.4128, 0.6902, 0.3943, 0.6632, 0.3799, 0.6412, 0.4128, 0.6751, 0.4309, 0.7195, 0.4032, 0.6902, 0.3943, 0.6751, 0.4309, 0.7118, 0.442, 0.75, 0.4062, 0.7195, 0.4032, 0.7118, 0.442, 0.75, 0.4458, 0.25, 0.4133, 0.2819, 0.4101, 0.2902, 0.4519, 0.25, 0.4558, 0.2819, 0.4101, 0.3125, 0.4008, 0.3288, 0.4402, 0.2902, 0.4519, 0.3125, 0.4008, 0.3407, 0.3857, 0.3644, 0.4211, 0.3288, 0.4402, 0.3407, 0.3857, 0.3654, 0.3654, 0.3955, 0.3955, 0.3644, 0.4211, 0.3654, 0.3654, 0.3857, 0.3407, 0.4211, 0.3644, 0.3955, 0.3955, 0.3857, 0.3407, 0.4008, 0.3125, 0.4402, 0.3288, 0.4211, 0.3644, 0.4008, 0.3125, 0.4101, 0.2819, 0.4519, 0.2902, 0.4402, 0.3288, 0.4101, 0.2819, 0.4133, 0.25, 0.4558, 0.25, 0.4519, 0.2902, 0.4133, 0.25, 0.4101, 0.2181, 0.4519, 0.2098, 0.4558, 0.25, 0.4101, 0.2181, 0.4008, 0.1875, 0.4402, 0.1712, 0.4519, 0.2098, 0.4008, 0.1875, 0.3857, 0.1593, 0.4211, 0.1356, 0.4402, 0.1712, 0.3857, 0.1593, 0.3654, 0.1346, 0.3955, 0.1045, 0.4211, 0.1356, 0.3654, 0.1346, 0.3407, 0.1143, 0.3644, 0.07886, 0.3955, 0.1045, 0.3407, 0.1143, 0.3125, 0.09916, 0.3288, 0.05984, 0.3644, 0.07886, 0.3125, 0.09916, 0.2819, 0.08987, 0.2902, 0.04813, 0.3288, 0.05984, 0.2819, 0.08987, 0.25, 0.08674, 0.25, 0.04417, 0.2902, 0.04813, 0.25, 0.08674, 0.2181, 0.08987, 0.2098, 0.04813, 0.25, 0.04417, 0.2181, 0.08987, 0.1875, 0.09916, 0.1712, 0.05984, 0.2098, 0.04813, 0.1875, 0.09916, 0.1593, 0.1143, 0.1356, 0.07886, 0.1712, 0.05984, 0.1593, 0.1143, 0.1346, 0.1346, 0.1045, 0.1045, 0.1356, 0.07886, 0.1346, 0.1346, 0.1143, 0.1593, 0.07886, 0.1356, 0.1045, 0.1045, 0.1143, 0.1593, 0.09916, 0.1875, 0.05984, 0.1712, 0.07886, 0.1356, 0.09916, 0.1875, 0.08987, 0.2181, 0.04813, 0.2098, 0.05984, 0.1712, 0.08987, 0.2181, 0.08674, 0.25, 0.04417, 0.25, 0.04813, 0.2098, 0.08674, 0.25, 0.08987, 0.2819, 0.04813, 0.2902, 0.04417, 0.25, 0.08987, 0.2819, 0.09916, 0.3125, 0.05984, 0.3288, 0.04813, 0.2902, 0.09916, 0.3125, 0.1143, 0.3407, 0.07886, 0.3644, 0.05984, 0.3288, 0.1143, 0.3407, 0.1346, 0.3654, 0.1045, 0.3955, 0.07886, 0.3644, 0.1346, 0.3654, 0.1593, 0.3857, 0.1356, 0.4211, 0.1045, 0.3955, 0.1593, 0.3857, 0.1875, 0.4008, 0.1712, 0.4402, 0.1356, 0.4211, 0.1875, 0.4008, 0.2181, 0.4101, 0.2098, 0.4519, 0.1712, 0.4402, 0.2181, 0.4101, 0.25, 0.4133, 0.25, 0.4558, 0.2098, 0.4519, 0.03125, 0.5, 0.03125, 0.5847, 0.0, 0.5847, 0.0, 0.5, 0.0625, 0.5, 0.0625, 0.5847, 0.03125, 0.5847, 0.03125, 0.5, 0.09375, 0.5, 0.09375, 0.5847, 0.0625, 0.5847, 0.0625, 0.5, 0.125, 0.5, 0.125, 0.5847, 0.09375, 0.5847, 0.09375, 0.5, 0.1562, 0.5, 0.1562, 0.5847, 0.125, 0.5847, 0.125, 0.5, 0.1875, 0.5, 0.1875, 0.5847, 0.1562, 0.5847, 0.1562, 0.5, 0.2188, 0.5, 0.2188, 0.5847, 0.1875, 0.5847, 0.1875, 0.5, 0.25, 0.5, 0.25, 0.5847, 0.2188, 0.5847, 0.2188, 0.5, 0.2812, 0.5, 0.2812, 0.5847, 0.25, 0.5847, 0.25, 0.5, 0.3125, 0.5, 0.3125, 0.5847, 0.2812, 0.5847, 0.2812, 0.5, 0.3438, 0.5, 0.3438, 0.5847, 0.3125, 0.5847, 0.3125, 0.5, 0.375, 0.5, 0.375, 0.5847, 0.3438, 0.5847, 0.3438, 0.5, 0.4062, 0.5, 0.4062, 0.5847, 0.375, 0.5847, 0.375, 0.5, 0.4375, 0.5, 0.4375, 0.5847, 0.4062, 0.5847, 0.4062, 0.5, 0.4688, 0.5, 0.4688, 0.5847, 0.4375, 0.5847, 0.4375, 0.5, 0.5, 0.5, 0.5, 0.5847, 0.4688, 0.5847, 0.4688, 0.5, 0.5312, 0.5, 0.5312, 0.5847, 0.5, 0.5847, 0.5, 0.5, 0.5625, 0.5, 0.5625, 0.5847, 0.5312, 0.5847, 0.5312, 0.5, 0.5938, 0.5, 0.5938, 0.5847, 0.5625, 0.5847, 0.5625, 0.5, 0.625, 0.5, 0.625, 0.5847, 0.5938, 0.5847, 0.5938, 0.5, 0.6562, 0.5, 0.6563, 0.5847, 0.625, 0.5847, 0.625, 0.5, 0.6875, 0.5, 0.6875, 0.5847, 0.6563, 0.5847, 0.6562, 0.5, 0.7188, 0.5, 0.7188, 0.5847, 0.6875, 0.5847, 0.6875, 0.5, 0.75, 0.5, 0.75, 0.5847, 0.7188, 0.5847, 0.7188, 0.5, 0.7812, 0.5, 0.7812, 0.5847, 0.75, 0.5847, 0.75, 0.5, 0.8125, 0.5, 0.8125, 0.5847, 0.7812, 0.5847, 0.7812, 0.5, 0.8438, 0.5, 0.8438, 0.5847, 0.8125, 0.5847, 0.8125, 0.5, 0.875, 0.5, 0.875, 0.5847, 0.8438, 0.5847, 0.8438, 0.5, 0.9062, 0.5, 0.9062, 0.5847, 0.875, 0.5847, 0.875, 0.5, 0.9375, 0.5, 0.9375, 0.5847, 0.9062, 0.5847, 0.9062, 0.5, 0.9688, 0.5, 0.9688, 0.5847, 0.9375, 0.5847, 0.9375, 0.5, 1.0, 0.5, 1.0, 0.5847, 0.9688, 0.5847, 0.9688, 0.5, 0.03125, 0.5847, 0.03125, 0.9411, 0.0, 0.9411, 0.0, 0.5847, 0.0625, 0.5847, 0.0625, 0.9411, 0.03125, 0.9411, 0.03125, 0.5847, 0.09375, 0.5847, 0.09375, 0.9411, 0.0625, 0.9411, 0.0625, 0.5847, 0.125, 0.5847, 0.125, 0.9411, 0.09375, 0.9411, 0.09375, 0.5847, 0.1562, 0.5847, 0.1562, 0.9411, 0.125, 0.9411, 0.125, 0.5847, 0.1875, 0.5847, 0.1875, 0.9411, 0.1562, 0.9411, 0.1562, 0.5847, 0.2188, 0.5847, 0.2187, 0.9411, 0.1875, 0.9411, 0.1875, 0.5847, 0.25, 0.5847, 0.25, 0.9411, 0.2187, 0.9411, 0.2188, 0.5847, 0.2812, 0.5847, 0.2812, 0.9411, 0.25, 0.9411, 0.25, 0.5847, 0.3125, 0.5847, 0.3125, 0.9411, 0.2812, 0.9411, 0.2812, 0.5847, 0.3438, 0.5847, 0.3438, 0.9411, 0.3125, 0.9411, 0.3125, 0.5847, 0.375, 0.5847, 0.375, 0.9411, 0.3438, 0.9411, 0.3438, 0.5847, 0.4062, 0.5847, 0.4062, 0.9411, 0.375, 0.9411, 0.375, 0.5847, 0.4375, 0.5847, 0.4375, 0.9411, 0.4062, 0.9411, 0.4062, 0.5847, 0.4688, 0.5847, 0.4688, 0.9411, 0.4375, 0.9411, 0.4375, 0.5847, 0.5, 0.5847, 0.5, 0.9411, 0.4688, 0.9411, 0.4688, 0.5847, 0.5312, 0.5847, 0.5312, 0.9411, 0.5, 0.9411, 0.5, 0.5847, 0.5625, 0.5847, 0.5625, 0.9411, 0.5312, 0.9411, 0.5312, 0.5847, 0.5938, 0.5847, 0.5938, 0.9411, 0.5625, 0.9411, 0.5625, 0.5847, 0.625, 0.5847, 0.625, 0.9411, 0.5938, 0.9411, 0.5938, 0.5847, 0.6563, 0.5847, 0.6562, 0.9411, 0.625, 0.9411, 0.625, 0.5847, 0.6875, 0.5847, 0.6875, 0.9411, 0.6562, 0.9411, 0.6563, 0.5847, 0.7188, 0.5847, 0.7188, 0.9411, 0.6875, 0.9411, 0.6875, 0.5847, 0.75, 0.5847, 0.75, 0.9411, 0.7188, 0.9411, 0.7188, 0.5847, 0.7812, 0.5847, 0.7812, 0.9411, 0.75, 0.9411, 0.75, 0.5847, 0.8125, 0.5847, 0.8125, 0.9411, 0.7812, 0.9411, 0.7812, 0.5847, 0.8438, 0.5847, 0.8438, 0.9411, 0.8125, 0.9411, 0.8125, 0.5847, 0.875, 0.5847, 0.875, 0.9411, 0.8438, 0.9411, 0.8438, 0.5847, 0.9062, 0.5847, 0.9062, 0.9411, 0.875, 0.9411, 0.875, 0.5847, 0.9375, 0.5847, 0.9375, 0.9411, 0.9062, 0.9411, 0.9062, 0.5847, 0.9688, 0.5847, 0.9688, 0.9411, 0.9375, 0.9411, 0.9375, 0.5847, 1.0, 0.5847, 1.0, 0.9411, 0.9688, 0.9411, 0.9688, 0.5847])
me_cylinder.update()
me_cylinder_001 = bpy.data.meshes.new('Cylinder.001')
me_cylinder_001.from_pydata([(-5.239e-09, 0.651, -1.326), (-5.239e-09, 0.6803, 1.508), (0.127, 0.6385, -1.326), (0.1327, 0.6672, 1.508), (0.2491, 0.6015, -1.326), (0.2603, 0.6285, 1.508), (0.3617, 0.5413, -1.326), (0.3779, 0.5656, 1.508), (0.4603, 0.4603, -1.326), (0.481, 0.481, 1.508), (0.5413, 0.3617, -1.326), (0.5656, 0.3779, 1.508), (0.6015, 0.2491, -1.326), (0.6285, 0.2603, 1.508), (0.6385, 0.127, -1.326), (0.6672, 0.1327, 1.508), (0.651, -1.192e-07, -1.326), (0.6803, -1.192e-07, 1.508), (0.6385, -0.127, -1.326), (0.6672, -0.1327, 1.508), (0.6015, -0.2491, -1.326), (0.6285, -0.2603, 1.508), (0.5413, -0.3617, -1.326), (0.5656, -0.3779, 1.508), (0.4603, -0.4603, -1.326), (0.481, -0.481, 1.508), (0.3617, -0.5413, -1.326), (0.3779, -0.5656, 1.508), (0.2491, -0.6015, -1.326), (0.2603, -0.6285, 1.508), (0.127, -0.6385, -1.326), (0.1327, -0.6672, 1.508), (-5.239e-09, -0.651, -1.326), (-5.239e-09, -0.6803, 1.508), (-0.127, -0.6385, -1.326), (-0.1327, -0.6672, 1.508), (-0.2491, -0.6015, -1.326), (-0.2603, -0.6285, 1.508), (-0.3617, -0.5413, -1.326), (-0.3779, -0.5656, 1.508), (-0.4603, -0.4603, -1.326), (-0.481, -0.481, 1.508), (-0.5413, -0.3617, -1.326), (-0.5656, -0.3779, 1.508), (-0.6015, -0.2491, -1.326), (-0.6285, -0.2603, 1.508), (-0.6385, -0.127, -1.326), (-0.6672, -0.1327, 1.508), (-0.651, -1.192e-07, -1.326), (-0.6803, -1.192e-07, 1.508), (-0.6385, 0.127, -1.326), (-0.6672, 0.1327, 1.508), (-0.6015, 0.2491, -1.326), (-0.6285, 0.2603, 1.508), (-0.5413, 0.3617, -1.326), (-0.5656, 0.3779, 1.508), (-0.4603, 0.4603, -1.326), (-0.481, 0.481, 1.508), (-0.3617, 0.5413, -1.326), (-0.3779, 0.5656, 1.508), (-0.2491, 0.6015, -1.326), (-0.2603, 0.6285, 1.508), (-0.127, 0.6385, -1.326), (-0.1327, 0.6672, 1.508), (-5.239e-09, 1.0, -1.326), (0.1951, 0.9808, -1.326), (0.3827, 0.9239, -1.326), (0.5556, 0.8315, -1.326), (0.7071, 0.7071, -1.326), (0.8315, 0.5556, -1.326), (0.9239, 0.3827, -1.326), (0.9808, 0.1951, -1.326), (1.0, -1.192e-07, -1.326), (0.9808, -0.1951, -1.326), (0.9239, -0.3827, -1.326), (0.8315, -0.5556, -1.326), (0.7071, -0.7071, -1.326), (0.5556, -0.8315, -1.326), (0.3827, -0.9239, -1.326), (0.1951, -0.9808, -1.326), (-5.239e-09, -1.0, -1.326), (-0.1951, -0.9808, -1.326), (-0.3827, -0.9239, -1.326), (-0.5556, -0.8315, -1.326), (-0.7071, -0.7071, -1.326), (-0.8315, -0.5556, -1.326), (-0.9239, -0.3827, -1.326), (-0.9808, -0.1951, -1.326), (-1.0, -1.192e-07, -1.326), (-0.9808, 0.1951, -1.326), (-0.9239, 0.3827, -1.326), (-0.8315, 0.5556, -1.326), (-0.7071, 0.7071, -1.326), (-0.5556, 0.8315, -1.326), (-0.3827, 0.9239, -1.326), (-0.1951, 0.9808, -1.326), (0.1951, 0.9808, 1.508), (-5.239e-09, 1.0, 1.508), (0.3827, 0.9239, 1.508), (0.5556, 0.8315, 1.508), (0.7071, 0.7071, 1.508), (0.8315, 0.5556, 1.508), (0.9239, 0.3827, 1.508), (0.9808, 0.1951, 1.508), (1.0, -1.192e-07, 1.508), (0.9808, -0.1951, 1.508), (0.9239, -0.3827, 1.508), (0.8315, -0.5556, 1.508), (0.7071, -0.7071, 1.508), (0.5556, -0.8315, 1.508), (0.3827, -0.9239, 1.508), (0.1951, -0.9808, 1.508), (-5.239e-09, -1.0, 1.508), (-0.1951, -0.9808, 1.508), (-0.3827, -0.9239, 1.508), (-0.5556, -0.8315, 1.508), (-0.7071, -0.7071, 1.508), (-0.8315, -0.5556, 1.508), (-0.9239, -0.3827, 1.508), (-0.9808, -0.1951, 1.508), (-1.0, -1.192e-07, 1.508), (-0.9808, 0.1951, 1.508), (-0.9239, 0.3827, 1.508), (-0.8315, 0.5556, 1.508), (-0.7071, 0.7071, 1.508), (-0.5556, 0.8315, 1.508), (-0.3827, 0.9239, 1.508), (-0.1951, 0.9808, 1.508), (-5.239e-09, 0.8158, -1.326), (0.1592, 0.8001, -1.326), (0.3122, 0.7537, -1.326), (0.4532, 0.6783, -1.326), (0.5769, 0.5769, -1.326), (0.6783, 0.4532, -1.326), (0.7537, 0.3122, -1.326), (0.8001, 0.1592, -1.326), (0.8158, -1.192e-07, -1.326), (0.8001, -0.1592, -1.326), (0.7537, -0.3122, -1.326), (0.6783, -0.4532, -1.326), (0.5769, -0.5769, -1.326), (0.4532, -0.6783, -1.326), (0.3122, -0.7537, -1.326), (0.1592, -0.8001, -1.326), (-5.239e-09, -0.8158, -1.326), (-0.1592, -0.8001, -1.326), (-0.3122, -0.7537, -1.326), (-0.4532, -0.6783, -1.326), (-0.5769, -0.5769, -1.326), (-0.6783, -0.4532, -1.326), (-0.7537, -0.3122, -1.326), (-0.8001, -0.1592, -1.326), (-0.8158, -1.192e-07, -1.326), (-0.8001, 0.1592, -1.326), (-0.7537, 0.3122, -1.326), (-0.6783, 0.4532, -1.326), (-0.5769, 0.5769, -1.326), (-0.4532, 0.6783, -1.326), (-0.3122, 0.7537, -1.326), (-0.1592, 0.8001, -1.326), (0.1673, 0.8411, 1.508), (-5.239e-09, 0.8576, 1.508), (0.3282, 0.7923, 1.508), (0.4765, 0.7131, 1.508), (0.6064, 0.6064, 1.508), (0.7131, 0.4765, 1.508), (0.7923, 0.3282, 1.508), (0.8411, 0.1673, 1.508), (0.8576, -1.192e-07, 1.508), (0.8411, -0.1673, 1.508), (0.7923, -0.3282, 1.508), (0.7131, -0.4765, 1.508), (0.6064, -0.6064, 1.508), (0.4765, -0.7131, 1.508), (0.3282, -0.7923, 1.508), (0.1673, -0.8411, 1.508), (-5.239e-09, -0.8576, 1.508), (-0.1673, -0.8411, 1.508), (-0.3282, -0.7923, 1.508), (-0.4765, -0.7131, 1.508), (-0.6064, -0.6064, 1.508), (-0.7131, -0.4765, 1.508), (-0.7923, -0.3282, 1.508), (-0.8411, -0.1673, 1.508), (-0.8576, -1.192e-07, 1.508), (-0.8411, 0.1673, 1.508), (-0.7923, 0.3282, 1.508), (-0.7131, 0.4765, 1.508), (-0.6064, 0.6064, 1.508), (-0.4765, 0.7131, 1.508), (-0.3282, 0.7923, 1.508), (-0.1673, 0.8411, 1.508), (-5.239e-09, 1.0, -0.987), (0.1951, 0.9808, -0.987), (0.3827, 0.9239, -0.987), (0.5556, 0.8315, -0.987), (0.7071, 0.7071, -0.987), (0.8315, 0.5556, -0.987), (0.9239, 0.3827, -0.987), (0.9808, 0.1951, -0.987), (1.0, -1.192e-07, -0.987), (0.9808, -0.1951, -0.987), (0.9239, -0.3827, -0.987), (0.8315, -0.5556, -0.987), (0.7071, -0.7071, -0.987), (0.5556, -0.8315, -0.987), (0.3827, -0.9239, -0.987), (0.1951, -0.9808, -0.987), (-5.239e-09, -1.0, -0.987), (-0.1951, -0.9808, -0.987), (-0.3827, -0.9239, -0.987), (-0.5556, -0.8315, -0.987), (-0.7071, -0.7071, -0.987), (-0.8315, -0.5556, -0.987), (-0.9239, -0.3827, -0.987), (-0.9808, -0.1951, -0.987), (-1.0, -1.192e-07, -0.987), (-0.9808, 0.1951, -0.987), (-0.9239, 0.3827, -0.987), (-0.8315, 0.5556, -0.987), (-0.7071, 0.7071, -0.987), (-0.5556, 0.8315, -0.987), (-0.3827, 0.9239, -0.987), (-0.1951, 0.9808, -0.987), (-5.239e-09, 1.0, 0.4389), (0.1951, 0.9808, 0.4389), (0.3827, 0.9239, 0.4389), (0.5556, 0.8315, 0.4389), (0.7071, 0.7071, 0.4389), (0.8315, 0.5556, 0.4389), (0.9239, 0.3827, 0.4389), (0.9808, 0.1951, 0.4389), (1.0, -1.192e-07, 0.4389), (0.9808, -0.1951, 0.4389), (0.9239, -0.3827, 0.4389), (0.8315, -0.5556, 0.4389), (0.7071, -0.7071, 0.4389), (0.5556, -0.8315, 0.4389), (0.3827, -0.9239, 0.4389), (0.1951, -0.9808, 0.4389), (-5.239e-09, -1.0, 0.4389), (-0.1951, -0.9808, 0.4389), (-0.3827, -0.9239, 0.4389), (-0.5556, -0.8315, 0.4389), (-0.7071, -0.7071, 0.4389), (-0.8315, -0.5556, 0.4389), (-0.9239, -0.3827, 0.4389), (-0.9808, -0.1951, 0.4389), (-1.0, -1.192e-07, 0.4389), (-0.9808, 0.1951, 0.4389), (-0.9239, 0.3827, 0.4389), (-0.8315, 0.5556, 0.4389), (-0.7071, 0.7071, 0.4389), (-0.5556, 0.8315, 0.4389), (-0.3827, 0.9239, 0.4389), (-0.1951, 0.9808, 0.4389)], [], [(224, 97, 96, 225), (225, 96, 98, 226), (226, 98, 99, 227), (227, 99, 100, 228), (228, 100, 101, 229), (229, 101, 102, 230), (230, 102, 103, 231), (231, 103, 104, 232), (232, 104, 105, 233), (233, 105, 106, 234), (234, 106, 107, 235), (235, 107, 108, 236), (236, 108, 109, 237), (237, 109, 110, 238), (238, 110, 111, 239), (239, 111, 112, 240), (240, 112, 113, 241), (241, 113, 114, 242), (242, 114, 115, 243), (243, 115, 116, 244), (244, 116, 117, 245), (245, 117, 118, 246), (246, 118, 119, 247), (247, 119, 120, 248), (248, 120, 121, 249), (249, 121, 122, 250), (250, 122, 123, 251), (251, 123, 124, 252), (252, 124, 125, 253), (253, 125, 126, 254), (3, 1, 63, 61, 59, 57, 55, 53, 51, 49, 47, 45, 43, 41, 39, 37, 35, 33, 31, 29, 27, 25, 23, 21, 19, 17, 15, 13, 11, 9, 7, 5), (254, 126, 127, 255), (255, 127, 97, 224), (0, 2, 4, 6, 8, 10, 12, 14, 16, 18, 20, 22, 24, 26, 28, 30, 32, 34, 36, 38, 40, 42, 44, 46, 48, 50, 52, 54, 56, 58, 60, 62), (129, 128, 64, 65), (130, 129, 65, 66), (131, 130, 66, 67), (132, 131, 67, 68), (133, 132, 68, 69), (134, 133, 69, 70), (135, 134, 70, 71), (136, 135, 71, 72), (137, 136, 72, 73), (138, 137, 73, 74), (139, 138, 74, 75), (140, 139, 75, 76), (141, 140, 76, 77), (142, 141, 77, 78), (143, 142, 78, 79), (144, 143, 79, 80), (145, 144, 80, 81), (146, 145, 81, 82), (147, 146, 82, 83), (148, 147, 83, 84), (149, 148, 84, 85), (150, 149, 85, 86), (151, 150, 86, 87), (152, 151, 87, 88), (153, 152, 88, 89), (154, 153, 89, 90), (155, 154, 90, 91), (156, 155, 91, 92), (157, 156, 92, 93), (158, 157, 93, 94), (159, 158, 94, 95), (128, 159, 95, 64), (161, 160, 96, 97), (160, 162, 98, 96), (162, 163, 99, 98), (163, 164, 100, 99), (164, 165, 101, 100), (165, 166, 102, 101), (166, 167, 103, 102), (167, 168, 104, 103), (168, 169, 105, 104), (169, 170, 106, 105), (170, 171, 107, 106), (171, 172, 108, 107), (172, 173, 109, 108), (173, 174, 110, 109), (174, 175, 111, 110), (175, 176, 112, 111), (176, 177, 113, 112), (177, 178, 114, 113), (178, 179, 115, 114), (179, 180, 116, 115), (180, 181, 117, 116), (181, 182, 118, 117), (182, 183, 119, 118), (183, 184, 120, 119), (184, 185, 121, 120), (185, 186, 122, 121), (186, 187, 123, 122), (187, 188, 124, 123), (188, 189, 125, 124), (189, 190, 126, 125), (190, 191, 127, 126), (191, 161, 97, 127), (2, 0, 128, 129), (4, 2, 129, 130), (6, 4, 130, 131), (8, 6, 131, 132), (10, 8, 132, 133), (12, 10, 133, 134), (14, 12, 134, 135), (16, 14, 135, 136), (18, 16, 136, 137), (20, 18, 137, 138), (22, 20, 138, 139), (24, 22, 139, 140), (26, 24, 140, 141), (28, 26, 141, 142), (30, 28, 142, 143), (32, 30, 143, 144), (34, 32, 144, 145), (36, 34, 145, 146), (38, 36, 146, 147), (40, 38, 147, 148), (42, 40, 148, 149), (44, 42, 149, 150), (46, 44, 150, 151), (48, 46, 151, 152), (50, 48, 152, 153), (52, 50, 153, 154), (54, 52, 154, 155), (56, 54, 155, 156), (58, 56, 156, 157), (60, 58, 157, 158), (62, 60, 158, 159), (0, 62, 159, 128), (1, 3, 160, 161), (3, 5, 162, 160), (5, 7, 163, 162), (7, 9, 164, 163), (9, 11, 165, 164), (11, 13, 166, 165), (13, 15, 167, 166), (15, 17, 168, 167), (17, 19, 169, 168), (19, 21, 170, 169), (21, 23, 171, 170), (23, 25, 172, 171), (25, 27, 173, 172), (27, 29, 174, 173), (29, 31, 175, 174), (31, 33, 176, 175), (33, 35, 177, 176), (35, 37, 178, 177), (37, 39, 179, 178), (39, 41, 180, 179), (41, 43, 181, 180), (43, 45, 182, 181), (45, 47, 183, 182), (47, 49, 184, 183), (49, 51, 185, 184), (51, 53, 186, 185), (53, 55, 187, 186), (55, 57, 188, 187), (57, 59, 189, 188), (59, 61, 190, 189), (61, 63, 191, 190), (63, 1, 161, 191), (95, 223, 192, 64), (94, 222, 223, 95), (93, 221, 222, 94), (92, 220, 221, 93), (91, 219, 220, 92), (90, 218, 219, 91), (89, 217, 218, 90), (88, 216, 217, 89), (87, 215, 216, 88), (86, 214, 215, 87), (85, 213, 214, 86), (84, 212, 213, 85), (83, 211, 212, 84), (82, 210, 211, 83), (81, 209, 210, 82), (80, 208, 209, 81), (79, 207, 208, 80), (78, 206, 207, 79), (77, 205, 206, 78), (76, 204, 205, 77), (75, 203, 204, 76), (74, 202, 203, 75), (73, 201, 202, 74), (72, 200, 201, 73), (71, 199, 200, 72), (70, 198, 199, 71), (69, 197, 198, 70), (68, 196, 197, 69), (67, 195, 196, 68), (66, 194, 195, 67), (65, 193, 194, 66), (64, 192, 193, 65), (223, 255, 224, 192), (222, 254, 255, 223), (221, 253, 254, 222), (220, 252, 253, 221), (219, 251, 252, 220), (218, 250, 251, 219), (217, 249, 250, 218), (216, 248, 249, 217), (215, 247, 248, 216), (214, 246, 247, 215), (213, 245, 246, 214), (212, 244, 245, 213), (211, 243, 244, 212), (210, 242, 243, 211), (209, 241, 242, 210), (208, 240, 241, 209), (207, 239, 240, 208), (206, 238, 239, 207), (205, 237, 238, 206), (204, 236, 237, 205), (203, 235, 236, 204), (202, 234, 235, 203), (201, 233, 234, 202), (200, 232, 233, 201), (199, 231, 232, 200), (198, 230, 231, 199), (197, 229, 230, 198), (196, 228, 229, 197), (195, 227, 228, 196), (194, 226, 227, 195), (193, 225, 226, 194), (192, 224, 225, 193)])
me_cylinder_001.polygons.foreach_set('use_smooth', [True] * 226)
_uv = me_cylinder_001.uv_layers.new(name='UVMap')
_uv.uv.foreach_set('vector', [1.0, 0.9411, 1.0, 1.0, 0.9688, 1.0, 0.9688, 0.9411, 0.9688, 0.9411, 0.9688, 1.0, 0.9375, 1.0, 0.9375, 0.9411, 0.9375, 0.9411, 0.9375, 1.0, 0.9062, 1.0, 0.9062, 0.9411, 0.9062, 0.9411, 0.9062, 1.0, 0.875, 1.0, 0.875, 0.9411, 0.875, 0.9411, 0.875, 1.0, 0.8438, 1.0, 0.8438, 0.9411, 0.8438, 0.9411, 0.8438, 1.0, 0.8125, 1.0, 0.8125, 0.9411, 0.8125, 0.9411, 0.8125, 1.0, 0.7812, 1.0, 0.7812, 0.9411, 0.7812, 0.9411, 0.7812, 1.0, 0.75, 1.0, 0.75, 0.9411, 0.75, 0.9411, 0.75, 1.0, 0.7188, 1.0, 0.7188, 0.9411, 0.7188, 0.9411, 0.7188, 1.0, 0.6875, 1.0, 0.6875, 0.9411, 0.6875, 0.9411, 0.6875, 1.0, 0.6562, 1.0, 0.6562, 0.9411, 0.6562, 0.9411, 0.6562, 1.0, 0.625, 1.0, 0.625, 0.9411, 0.625, 0.9411, 0.625, 1.0, 0.5938, 1.0, 0.5938, 0.9411, 0.5938, 0.9411, 0.5938, 1.0, 0.5625, 1.0, 0.5625, 0.9411, 0.5625, 0.9411, 0.5625, 1.0, 0.5312, 1.0, 0.5312, 0.9411, 0.5312, 0.9411, 0.5312, 1.0, 0.5, 1.0, 0.5, 0.9411, 0.5, 0.9411, 0.5, 1.0, 0.4688, 1.0, 0.4688, 0.9411, 0.4688, 0.9411, 0.4688, 1.0, 0.4375, 1.0, 0.4375, 0.9411, 0.4375, 0.9411, 0.4375, 1.0, 0.4062, 1.0, 0.4062, 0.9411, 0.4062, 0.9411, 0.4062, 1.0, 0.375, 1.0, 0.375, 0.9411, 0.375, 0.9411, 0.375, 1.0, 0.3438, 1.0, 0.3438, 0.9411, 0.3438, 0.9411, 0.3438, 1.0, 0.3125, 1.0, 0.3125, 0.9411, 0.3125, 0.9411, 0.3125, 1.0, 0.2812, 1.0, 0.2812, 0.9411, 0.2812, 0.9411, 0.2812, 1.0, 0.25, 1.0, 0.25, 0.9411, 0.25, 0.9411, 0.25, 1.0, 0.2188, 1.0, 0.2187, 0.9411, 0.2187, 0.9411, 0.2188, 1.0, 0.1875, 1.0, 0.1875, 0.9411, 0.1875, 0.9411, 0.1875, 1.0, 0.1562, 1.0, 0.1562, 0.9411, 0.1562, 0.9411, 0.1562, 1.0, 0.125, 1.0, 0.125, 0.9411, 0.125, 0.9411, 0.125, 1.0, 0.09375, 1.0, 0.09375, 0.9411, 0.09375, 0.9411, 0.09375, 1.0, 0.0625, 1.0, 0.0625, 0.9411, 0.2819, 0.4101, 0.25, 0.4133, 0.2181, 0.4101, 0.1875, 0.4008, 0.1593, 0.3857, 0.1346, 0.3654, 0.1143, 0.3407, 0.09916, 0.3125, 0.08987, 0.2819, 0.08674, 0.25, 0.08987, 0.2181, 0.09916, 0.1875, 0.1143, 0.1593, 0.1346, 0.1346, 0.1593, 0.1143, 0.1875, 0.09916, 0.2181, 0.08987, 0.25, 0.08674, 0.2819, 0.08987, 0.3125, 0.09916, 0.3407, 0.1143, 0.3654, 0.1346, 0.3857, 0.1593, 0.4008, 0.1875, 0.4101, 0.2181, 0.4133, 0.25, 0.4101, 0.2819, 0.4008, 0.3125, 0.3857, 0.3407, 0.3654, 0.3654, 0.3407, 0.3857, 0.3125, 0.4008, 0.0625, 0.9411, 0.0625, 1.0, 0.03125, 1.0, 0.03125, 0.9411, 0.03125, 0.9411, 0.03125, 1.0, 0.0, 1.0, 0.0, 0.9411, 0.75, 0.4062, 0.7805, 0.4032, 0.8098, 0.3943, 0.8368, 0.3799, 0.8605, 0.3605, 0.8799, 0.3368, 0.8943, 0.3098, 0.9032, 0.2805, 0.9062, 0.25, 0.9032, 0.2195, 0.8943, 0.1902, 0.8799, 0.1632, 0.8605, 0.1395, 0.8368, 0.1201, 0.8098, 0.1057, 0.7805, 0.09676, 0.75, 0.09376, 0.7195, 0.09676, 0.6902, 0.1057, 0.6632, 0.1201, 0.6395, 0.1395, 0.6201, 0.1632, 0.6057, 0.1902, 0.5968, 0.2195, 0.5938, 0.25, 0.5968, 0.2805, 0.6057, 0.3098, 0.6201, 0.3368, 0.6395, 0.3605, 0.6632, 0.3799, 0.6902, 0.3943, 0.7195, 0.4032, 0.7882, 0.442, 0.75, 0.4458, 0.75, 0.49, 0.7968, 0.4854, 0.8249, 0.4309, 0.7882, 0.442, 0.7968, 0.4854, 0.8418, 0.4717, 0.8588, 0.4128, 0.8249, 0.4309, 0.8418, 0.4717, 0.8833, 0.4496, 0.8884, 0.3884, 0.8588, 0.4128, 0.8833, 0.4496, 0.9197, 0.4197, 0.9128, 0.3588, 0.8884, 0.3884, 0.9197, 0.4197, 0.9496, 0.3833, 0.9309, 0.3249, 0.9128, 0.3588, 0.9496, 0.3833, 0.9717, 0.3418, 0.942, 0.2882, 0.9309, 0.3249, 0.9717, 0.3418, 0.9854, 0.2968, 0.9458, 0.25, 0.942, 0.2882, 0.9854, 0.2968, 0.99, 0.25, 0.942, 0.2118, 0.9458, 0.25, 0.99, 0.25, 0.9854, 0.2032, 0.9309, 0.1751, 0.942, 0.2118, 0.9854, 0.2032, 0.9717, 0.1582, 0.9128, 0.1412, 0.9309, 0.1751, 0.9717, 0.1582, 0.9496, 0.1167, 0.8884, 0.1116, 0.9128, 0.1412, 0.9496, 0.1167, 0.9197, 0.08029, 0.8588, 0.08721, 0.8884, 0.1116, 0.9197, 0.08029, 0.8833, 0.05045, 0.8249, 0.06911, 0.8588, 0.08721, 0.8833, 0.05045, 0.8418, 0.02827, 0.7882, 0.05797, 0.8249, 0.06911, 0.8418, 0.02827, 0.7968, 0.01461, 0.75, 0.05421, 0.7882, 0.05797, 0.7968, 0.01461, 0.75, 0.01, 0.7118, 0.05797, 0.75, 0.05421, 0.75, 0.01, 0.7032, 0.01461, 0.6751, 0.06911, 0.7118, 0.05797, 0.7032, 0.01461, 0.6582, 0.02827, 0.6412, 0.08721, 0.6751, 0.06911, 0.6582, 0.02827, 0.6167, 0.05045, 0.6116, 0.1116, 0.6412, 0.08721, 0.6167, 0.05045, 0.5803, 0.08029, 0.5872, 0.1412, 0.6116, 0.1116, 0.5803, 0.08029, 0.5504, 0.1167, 0.5691, 0.1751, 0.5872, 0.1412, 0.5504, 0.1167, 0.5283, 0.1582, 0.558, 0.2118, 0.5691, 0.1751, 0.5283, 0.1582, 0.5146, 0.2032, 0.5542, 0.25, 0.558, 0.2118, 0.5146, 0.2032, 0.51, 0.25, 0.558, 0.2882, 0.5542, 0.25, 0.51, 0.25, 0.5146, 0.2968, 0.5691, 0.3249, 0.558, 0.2882, 0.5146, 0.2968, 0.5283, 0.3418, 0.5872, 0.3588, 0.5691, 0.3249, 0.5283, 0.3418, 0.5504, 0.3833, 0.6116, 0.3884, 0.5872, 0.3588, 0.5504, 0.3833, 0.5803, 0.4197, 0.6412, 0.4128, 0.6116, 0.3884, 0.5803, 0.4197, 0.6167, 0.4496, 0.6751, 0.4309, 0.6412, 0.4128, 0.6167, 0.4496, 0.6582, 0.4717, 0.7118, 0.442, 0.6751, 0.4309, 0.6582, 0.4717, 0.7032, 0.4854, 0.75, 0.4458, 0.7118, 0.442, 0.7032, 0.4854, 0.75, 0.49, 0.25, 0.4558, 0.2902, 0.4519, 0.2968, 0.4854, 0.25, 0.49, 0.2902, 0.4519, 0.3288, 0.4402, 0.3418, 0.4717, 0.2968, 0.4854, 0.3288, 0.4402, 0.3644, 0.4211, 0.3833, 0.4496, 0.3418, 0.4717, 0.3644, 0.4211, 0.3955, 0.3955, 0.4197, 0.4197, 0.3833, 0.4496, 0.3955, 0.3955, 0.4211, 0.3644, 0.4496, 0.3833, 0.4197, 0.4197, 0.4211, 0.3644, 0.4402, 0.3288, 0.4717, 0.3418, 0.4496, 0.3833, 0.4402, 0.3288, 0.4519, 0.2902, 0.4854, 0.2968, 0.4717, 0.3418, 0.4519, 0.2902, 0.4558, 0.25, 0.49, 0.25, 0.4854, 0.2968, 0.4558, 0.25, 0.4519, 0.2098, 0.4854, 0.2032, 0.49, 0.25, 0.4519, 0.2098, 0.4402, 0.1712, 0.4717, 0.1582, 0.4854, 0.2032, 0.4402, 0.1712, 0.4211, 0.1356, 0.4496, 0.1167, 0.4717, 0.1582, 0.4211, 0.1356, 0.3955, 0.1045, 0.4197, 0.08029, 0.4496, 0.1167, 0.3955, 0.1045, 0.3644, 0.07886, 0.3833, 0.05045, 0.4197, 0.08029, 0.3644, 0.07886, 0.3288, 0.05984, 0.3418, 0.02827, 0.3833, 0.05045, 0.3288, 0.05984, 0.2902, 0.04813, 0.2968, 0.01461, 0.3418, 0.02827, 0.2902, 0.04813, 0.25, 0.04417, 0.25, 0.01, 0.2968, 0.01461, 0.25, 0.04417, 0.2098, 0.04813, 0.2032, 0.01461, 0.25, 0.01, 0.2098, 0.04813, 0.1712, 0.05984, 0.1582, 0.02827, 0.2032, 0.01461, 0.1712, 0.05984, 0.1356, 0.07886, 0.1167, 0.05045, 0.1582, 0.02827, 0.1356, 0.07886, 0.1045, 0.1045, 0.08029, 0.08029, 0.1167, 0.05045, 0.1045, 0.1045, 0.07886, 0.1356, 0.05045, 0.1167, 0.08029, 0.08029, 0.07886, 0.1356, 0.05984, 0.1712, 0.02827, 0.1582, 0.05045, 0.1167, 0.05984, 0.1712, 0.04813, 0.2098, 0.01461, 0.2032, 0.02827, 0.1582, 0.04813, 0.2098, 0.04417, 0.25, 0.01, 0.25, 0.01461, 0.2032, 0.04417, 0.25, 0.04813, 0.2902, 0.01461, 0.2968, 0.01, 0.25, 0.04813, 0.2902, 0.05984, 0.3288, 0.02827, 0.3418, 0.01461, 0.2968, 0.05984, 0.3288, 0.07886, 0.3644, 0.05045, 0.3833, 0.02827, 0.3418, 0.07886, 0.3644, 0.1045, 0.3955, 0.08029, 0.4197, 0.05045, 0.3833, 0.1045, 0.3955, 0.1356, 0.4211, 0.1167, 0.4496, 0.08029, 0.4197, 0.1356, 0.4211, 0.1712, 0.4402, 0.1582, 0.4717, 0.1167, 0.4496, 0.1712, 0.4402, 0.2098, 0.4519, 0.2032, 0.4854, 0.1582, 0.4717, 0.2098, 0.4519, 0.25, 0.4558, 0.25, 0.49, 0.2032, 0.4854, 0.7805, 0.4032, 0.75, 0.4062, 0.75, 0.4458, 0.7882, 0.442, 0.8098, 0.3943, 0.7805, 0.4032, 0.7882, 0.442, 0.8249, 0.4309, 0.8368, 0.3799, 0.8098, 0.3943, 0.8249, 0.4309, 0.8588, 0.4128, 0.8605, 0.3605, 0.8368, 0.3799, 0.8588, 0.4128, 0.8884, 0.3884, 0.8799, 0.3368, 0.8605, 0.3605, 0.8884, 0.3884, 0.9128, 0.3588, 0.8943, 0.3098, 0.8799, 0.3368, 0.9128, 0.3588, 0.9309, 0.3249, 0.9032, 0.2805, 0.8943, 0.3098, 0.9309, 0.3249, 0.942, 0.2882, 0.9062, 0.25, 0.9032, 0.2805, 0.942, 0.2882, 0.9458, 0.25, 0.9032, 0.2195, 0.9062, 0.25, 0.9458, 0.25, 0.942, 0.2118, 0.8943, 0.1902, 0.9032, 0.2195, 0.942, 0.2118, 0.9309, 0.1751, 0.8799, 0.1632, 0.8943, 0.1902, 0.9309, 0.1751, 0.9128, 0.1412, 0.8605, 0.1395, 0.8799, 0.1632, 0.9128, 0.1412, 0.8884, 0.1116, 0.8368, 0.1201, 0.8605, 0.1395, 0.8884, 0.1116, 0.8588, 0.08721, 0.8098, 0.1057, 0.8368, 0.1201, 0.8588, 0.08721, 0.8249, 0.06911, 0.7805, 0.09676, 0.8098, 0.1057, 0.8249, 0.06911, 0.7882, 0.05797, 0.75, 0.09376, 0.7805, 0.09676, 0.7882, 0.05797, 0.75, 0.05421, 0.7195, 0.09676, 0.75, 0.09376, 0.75, 0.05421, 0.7118, 0.05797, 0.6902, 0.1057, 0.7195, 0.09676, 0.7118, 0.05797, 0.6751, 0.06911, 0.6632, 0.1201, 0.6902, 0.1057, 0.6751, 0.06911, 0.6412, 0.08721, 0.6395, 0.1395, 0.6632, 0.1201, 0.6412, 0.08721, 0.6116, 0.1116, 0.6201, 0.1632, 0.6395, 0.1395, 0.6116, 0.1116, 0.5872, 0.1412, 0.6057, 0.1902, 0.6201, 0.1632, 0.5872, 0.1412, 0.5691, 0.1751, 0.5968, 0.2195, 0.6057, 0.1902, 0.5691, 0.1751, 0.558, 0.2118, 0.5938, 0.25, 0.5968, 0.2195, 0.558, 0.2118, 0.5542, 0.25, 0.5968, 0.2805, 0.5938, 0.25, 0.5542, 0.25, 0.558, 0.2882, 0.6057, 0.3098, 0.5968, 0.2805, 0.558, 0.2882, 0.5691, 0.3249, 0.6201, 0.3368, 0.6057, 0.3098, 0.5691, 0.3249, 0.5872, 0.3588, 0.6395, 0.3605, 0.6201, 0.3368, 0.5872, 0.3588, 0.6116, 0.3884, 0.6632, 0.3799, 0.6395, 0.3605, 0.6116, 0.3884, 0.6412, 0.4128, 0.6902, 0.3943, 0.6632, 0.3799, 0.6412, 0.4128, 0.6751, 0.4309, 0.7195, 0.4032, 0.6902, 0.3943, 0.6751, 0.4309, 0.7118, 0.442, 0.75, 0.4062, 0.7195, 0.4032, 0.7118, 0.442, 0.75, 0.4458, 0.25, 0.4133, 0.2819, 0.4101, 0.2902, 0.4519, 0.25, 0.4558, 0.2819, 0.4101, 0.3125, 0.4008, 0.3288, 0.4402, 0.2902, 0.4519, 0.3125, 0.4008, 0.3407, 0.3857, 0.3644, 0.4211, 0.3288, 0.4402, 0.3407, 0.3857, 0.3654, 0.3654, 0.3955, 0.3955, 0.3644, 0.4211, 0.3654, 0.3654, 0.3857, 0.3407, 0.4211, 0.3644, 0.3955, 0.3955, 0.3857, 0.3407, 0.4008, 0.3125, 0.4402, 0.3288, 0.4211, 0.3644, 0.4008, 0.3125, 0.4101, 0.2819, 0.4519, 0.2902, 0.4402, 0.3288, 0.4101, 0.2819, 0.4133, 0.25, 0.4558, 0.25, 0.4519, 0.2902, 0.4133, 0.25, 0.4101, 0.2181, 0.4519, 0.2098, 0.4558, 0.25, 0.4101, 0.2181, 0.4008, 0.1875, 0.4402, 0.1712, 0.4519, 0.2098, 0.4008, 0.1875, 0.3857, 0.1593, 0.4211, 0.1356, 0.4402, 0.1712, 0.3857, 0.1593, 0.3654, 0.1346, 0.3955, 0.1045, 0.4211, 0.1356, 0.3654, 0.1346, 0.3407, 0.1143, 0.3644, 0.07886, 0.3955, 0.1045, 0.3407, 0.1143, 0.3125, 0.09916, 0.3288, 0.05984, 0.3644, 0.07886, 0.3125, 0.09916, 0.2819, 0.08987, 0.2902, 0.04813, 0.3288, 0.05984, 0.2819, 0.08987, 0.25, 0.08674, 0.25, 0.04417, 0.2902, 0.04813, 0.25, 0.08674, 0.2181, 0.08987, 0.2098, 0.04813, 0.25, 0.04417, 0.2181, 0.08987, 0.1875, 0.09916, 0.1712, 0.05984, 0.2098, 0.04813, 0.1875, 0.09916, 0.1593, 0.1143, 0.1356, 0.07886, 0.1712, 0.05984, 0.1593, 0.1143, 0.1346, 0.1346, 0.1045, 0.1045, 0.1356, 0.07886, 0.1346, 0.1346, 0.1143, 0.1593, 0.07886, 0.1356, 0.1045, 0.1045, 0.1143, 0.1593, 0.09916, 0.1875, 0.05984, 0.1712, 0.07886, 0.1356, 0.09916, 0.1875, 0.08987, 0.2181, 0.04813, 0.2098, 0.05984, 0.1712, 0.08987, 0.2181, 0.08674, 0.25, 0.04417, 0.25, 0.04813, 0.2098, 0.08674, 0.25, 0.08987, 0.2819, 0.04813, 0.2902, 0.04417, 0.25, 0.08987, 0.2819, 0.09916, 0.3125, 0.05984, 0.3288, 0.04813, 0.2902, 0.09916, 0.3125, 0.1143, 0.3407, 0.07886, 0.3644, 0.05984, 0.3288, 0.1143, 0.3407, 0.1346, 0.3654, 0.1045, 0.3955, 0.07886, 0.3644, 0.1346, 0.3654, 0.1593, 0.3857, 0.1356, 0.4211, 0.1045, 0.3955, 0.1593, 0.3857, 0.1875, 0.4008, 0.1712, 0.4402, 0.1356, 0.4211, 0.1875, 0.4008, 0.2181, 0.4101, 0.2098, 0.4519, 0.1712, 0.4402, 0.2181, 0.4101, 0.25, 0.4133, 0.25, 0.4558, 0.2098, 0.4519, 0.03125, 0.5, 0.03125, 0.5847, 0.0, 0.5847, 0.0, 0.5, 0.0625, 0.5, 0.0625, 0.5847, 0.03125, 0.5847, 0.03125, 0.5, 0.09375, 0.5, 0.09375, 0.5847, 0.0625, 0.5847, 0.0625, 0.5, 0.125, 0.5, 0.125, 0.5847, 0.09375, 0.5847, 0.09375, 0.5, 0.1562, 0.5, 0.1562, 0.5847, 0.125, 0.5847, 0.125, 0.5, 0.1875, 0.5, 0.1875, 0.5847, 0.1562, 0.5847, 0.1562, 0.5, 0.2188, 0.5, 0.2188, 0.5847, 0.1875, 0.5847, 0.1875, 0.5, 0.25, 0.5, 0.25, 0.5847, 0.2188, 0.5847, 0.2188, 0.5, 0.2812, 0.5, 0.2812, 0.5847, 0.25, 0.5847, 0.25, 0.5, 0.3125, 0.5, 0.3125, 0.5847, 0.2812, 0.5847, 0.2812, 0.5, 0.3438, 0.5, 0.3438, 0.5847, 0.3125, 0.5847, 0.3125, 0.5, 0.375, 0.5, 0.375, 0.5847, 0.3438, 0.5847, 0.3438, 0.5, 0.4062, 0.5, 0.4062, 0.5847, 0.375, 0.5847, 0.375, 0.5, 0.4375, 0.5, 0.4375, 0.5847, 0.4062, 0.5847, 0.4062, 0.5, 0.4688, 0.5, 0.4688, 0.5847, 0.4375, 0.5847, 0.4375, 0.5, 0.5, 0.5, 0.5, 0.5847, 0.4688, 0.5847, 0.4688, 0.5, 0.5312, 0.5, 0.5312, 0.5847, 0.5, 0.5847, 0.5, 0.5, 0.5625, 0.5, 0.5625, 0.5847, 0.5312, 0.5847, 0.5312, 0.5, 0.5938, 0.5, 0.5938, 0.5847, 0.5625, 0.5847, 0.5625, 0.5, 0.625, 0.5, 0.625, 0.5847, 0.5938, 0.5847, 0.5938, 0.5, 0.6562, 0.5, 0.6563, 0.5847, 0.625, 0.5847, 0.625, 0.5, 0.6875, 0.5, 0.6875, 0.5847, 0.6563, 0.5847, 0.6562, 0.5, 0.7188, 0.5, 0.7188, 0.5847, 0.6875, 0.5847, 0.6875, 0.5, 0.75, 0.5, 0.75, 0.5847, 0.7188, 0.5847, 0.7188, 0.5, 0.7812, 0.5, 0.7812, 0.5847, 0.75, 0.5847, 0.75, 0.5, 0.8125, 0.5, 0.8125, 0.5847, 0.7812, 0.5847, 0.7812, 0.5, 0.8438, 0.5, 0.8438, 0.5847, 0.8125, 0.5847, 0.8125, 0.5, 0.875, 0.5, 0.875, 0.5847, 0.8438, 0.5847, 0.8438, 0.5, 0.9062, 0.5, 0.9062, 0.5847, 0.875, 0.5847, 0.875, 0.5, 0.9375, 0.5, 0.9375, 0.5847, 0.9062, 0.5847, 0.9062, 0.5, 0.9688, 0.5, 0.9688, 0.5847, 0.9375, 0.5847, 0.9375, 0.5, 1.0, 0.5, 1.0, 0.5847, 0.9688, 0.5847, 0.9688, 0.5, 0.03125, 0.5847, 0.03125, 0.9411, 0.0, 0.9411, 0.0, 0.5847, 0.0625, 0.5847, 0.0625, 0.9411, 0.03125, 0.9411, 0.03125, 0.5847, 0.09375, 0.5847, 0.09375, 0.9411, 0.0625, 0.9411, 0.0625, 0.5847, 0.125, 0.5847, 0.125, 0.9411, 0.09375, 0.9411, 0.09375, 0.5847, 0.1562, 0.5847, 0.1562, 0.9411, 0.125, 0.9411, 0.125, 0.5847, 0.1875, 0.5847, 0.1875, 0.9411, 0.1562, 0.9411, 0.1562, 0.5847, 0.2188, 0.5847, 0.2187, 0.9411, 0.1875, 0.9411, 0.1875, 0.5847, 0.25, 0.5847, 0.25, 0.9411, 0.2187, 0.9411, 0.2188, 0.5847, 0.2812, 0.5847, 0.2812, 0.9411, 0.25, 0.9411, 0.25, 0.5847, 0.3125, 0.5847, 0.3125, 0.9411, 0.2812, 0.9411, 0.2812, 0.5847, 0.3438, 0.5847, 0.3438, 0.9411, 0.3125, 0.9411, 0.3125, 0.5847, 0.375, 0.5847, 0.375, 0.9411, 0.3438, 0.9411, 0.3438, 0.5847, 0.4062, 0.5847, 0.4062, 0.9411, 0.375, 0.9411, 0.375, 0.5847, 0.4375, 0.5847, 0.4375, 0.9411, 0.4062, 0.9411, 0.4062, 0.5847, 0.4688, 0.5847, 0.4688, 0.9411, 0.4375, 0.9411, 0.4375, 0.5847, 0.5, 0.5847, 0.5, 0.9411, 0.4688, 0.9411, 0.4688, 0.5847, 0.5312, 0.5847, 0.5312, 0.9411, 0.5, 0.9411, 0.5, 0.5847, 0.5625, 0.5847, 0.5625, 0.9411, 0.5312, 0.9411, 0.5312, 0.5847, 0.5938, 0.5847, 0.5938, 0.9411, 0.5625, 0.9411, 0.5625, 0.5847, 0.625, 0.5847, 0.625, 0.9411, 0.5938, 0.9411, 0.5938, 0.5847, 0.6563, 0.5847, 0.6562, 0.9411, 0.625, 0.9411, 0.625, 0.5847, 0.6875, 0.5847, 0.6875, 0.9411, 0.6562, 0.9411, 0.6563, 0.5847, 0.7188, 0.5847, 0.7188, 0.9411, 0.6875, 0.9411, 0.6875, 0.5847, 0.75, 0.5847, 0.75, 0.9411, 0.7188, 0.9411, 0.7188, 0.5847, 0.7812, 0.5847, 0.7812, 0.9411, 0.75, 0.9411, 0.75, 0.5847, 0.8125, 0.5847, 0.8125, 0.9411, 0.7812, 0.9411, 0.7812, 0.5847, 0.8438, 0.5847, 0.8438, 0.9411, 0.8125, 0.9411, 0.8125, 0.5847, 0.875, 0.5847, 0.875, 0.9411, 0.8438, 0.9411, 0.8438, 0.5847, 0.9062, 0.5847, 0.9062, 0.9411, 0.875, 0.9411, 0.875, 0.5847, 0.9375, 0.5847, 0.9375, 0.9411, 0.9062, 0.9411, 0.9062, 0.5847, 0.9688, 0.5847, 0.9688, 0.9411, 0.9375, 0.9411, 0.9375, 0.5847, 1.0, 0.5847, 1.0, 0.9411, 0.9688, 0.9411, 0.9688, 0.5847])
me_cylinder_001.update()
me_cube_005 = bpy.data.meshes.new('Cube.005')
me_cube_005.from_pydata([(1.0, -1.0, -1.0), (1.0, -1.0, 1.0), (1.0, 1.0, -1.0), (1.0, 1.0, 1.0), (0.0, 1.0, -1.0), (0.0, 1.0, 1.0), (0.0, -1.0, -1.0), (0.0, -1.0, 1.0), (0.0, 1.0, 1.0), (1.0, 1.0, 1.0), (1.0, 1.0, -1.0), (1.0, -1.0, -1.0), (1.0, -1.0, 1.0), (0.0, -1.0, -1.0), (0.0, 1.0, -1.0), (0.0, -1.0, 1.0), (1.0, -1.0, -4.017), (1.0, 1.0, -4.017), (0.0, -1.0, -4.017), (0.0, 1.0, -4.017), (1.0, -1.0, -4.017), (1.0, 1.0, -4.017), (0.0, -1.0, -4.017), (0.0, 1.0, -4.017), (1.0, -1.0, -8.398), (1.0, 1.0, -8.398), (0.0, -1.0, -8.398), (0.0, 1.0, -8.398), (1.0, -1.0, -8.398), (1.0, 1.0, -8.398), (0.0, -1.0, -8.398), (0.0, 1.0, -8.398), (1.0, -1.0, -11.41), (1.0, 1.0, -11.41), (0.0, -1.0, -11.41), (0.0, 1.0, -11.41), (1.0, -1.0, -11.41), (1.0, 1.0, -11.41), (0.0, -1.0, -11.41), (0.0, 1.0, -11.41), (3.575, 1.0, -1.0), (3.575, 1.0, -4.017), (3.575, -1.0, -1.0), (3.575, -1.0, -4.017), (3.575, -1.0, -8.398), (3.575, 1.0, -8.398), (3.575, -1.0, -11.41), (3.575, -1.0, -8.398), (3.575, 1.0, -8.398), (3.575, 1.0, -11.41), (3.575, -1.0, -11.41), (3.575, 1.0, -11.41), (1.0, -1.0, -16.8), (3.575, -1.0, -16.8), (1.0, -1.0, -16.8), (1.0, 1.0, -16.8), (1.0, 1.0, -16.8), (3.575, -1.0, -16.8), (3.575, 1.0, -16.8), (3.575, 1.0, -16.8), (1.0, -1.0, -20.68), (3.575, -1.0, -20.68), (1.0, -1.0, -20.68), (1.0, 1.0, -20.68), (1.0, 1.0, -20.68), (3.575, -1.0, -20.68), (3.575, 1.0, -20.68), (3.575, 1.0, -20.68), (0.4159, -1.0, -22.83), (4.159, -1.0, -22.83), (0.4159, -1.0, -22.83), (0.4159, 1.0, -22.83), (0.4159, 1.0, -22.83), (4.159, -1.0, -22.83), (4.159, 1.0, -22.83), (4.159, 1.0, -22.83), (1.0, -3.743, -20.68), (3.575, -3.743, -20.68), (3.575, -3.743, -20.68), (1.0, -3.743, -20.68), (0.4159, -3.743, -22.83), (4.159, -3.743, -22.83), (4.159, -3.743, -22.83), (0.4159, -3.743, -22.83), (5.575, 1.0, -1.186), (5.575, 1.0, -3.189), (5.575, -1.0, -1.186), (5.575, -1.0, -3.189), (10.47, 1.0, -1.523), (10.47, 1.0, -3.227), (10.47, -1.0, -1.523), (10.47, -1.0, -3.227), (16.36, 0.8737, -1.764), (16.36, 0.8737, -3.253), (16.36, -0.8737, -1.764), (16.36, -0.8737, -3.253), (21.42, 0.8737, -1.78), (21.42, 0.8737, -3.237), (21.42, -0.8737, -1.78), (21.42, -0.8737, -3.237)], [], [(4, 2, 3, 5), (2, 0, 1, 3), (14, 10, 21, 23), (0, 6, 7, 1), (3, 1, 7, 5), (14, 8, 9, 10), (10, 9, 12, 11), (37, 29, 48, 51), (11, 12, 15, 13), (9, 8, 15, 12), (20, 22, 30, 28), (6, 0, 16, 18), (11, 13, 22, 20), (2, 4, 19, 17), (26, 24, 32, 34), (28, 30, 38, 36), (18, 16, 24, 26), (23, 21, 29, 31), (17, 19, 27, 25), (35, 34, 32, 33), (39, 37, 36, 38), (31, 29, 37, 39), (25, 27, 35, 33), (28, 36, 50, 47), (42, 43, 87, 86), (41, 43, 47, 48), (48, 47, 50, 51), (44, 45, 49, 46), (21, 10, 40, 41), (20, 28, 47, 43), (32, 24, 44, 46), (36, 37, 56, 52), (29, 21, 41, 48), (25, 33, 49, 45), (11, 20, 43, 42), (10, 11, 42, 40), (37, 51, 59, 56), (57, 58, 66, 65), (56, 59, 67, 64), (49, 33, 55, 58), (33, 32, 54, 55), (46, 49, 58, 57), (50, 36, 52, 53), (32, 46, 57, 54), (51, 50, 53, 59), (66, 63, 71, 74), (73, 70, 83, 82), (55, 54, 62, 63), (54, 57, 65, 62), (59, 53, 61, 67), (52, 56, 64, 60), (53, 52, 60, 61), (58, 55, 63, 66), (68, 72, 75, 69), (71, 70, 73, 74), (64, 67, 75, 72), (65, 66, 74, 73), (63, 62, 70, 71), (61, 60, 76, 77), (67, 61, 69, 75), (60, 64, 72, 68), (77, 76, 80, 81), (79, 78, 82, 83), (70, 62, 79, 83), (68, 69, 81, 80), (69, 61, 77, 81), (65, 73, 82, 78), (62, 65, 78, 79), (60, 68, 80, 76), (85, 84, 88, 89), (40, 42, 86, 84), (43, 41, 85, 87), (41, 40, 84, 85), (90, 91, 95, 94), (86, 87, 91, 90), (84, 86, 90, 88), (87, 85, 89, 91), (95, 93, 97, 99), (88, 90, 94, 92), (91, 89, 93, 95), (89, 88, 92, 93), (96, 98, 99, 97), (93, 92, 96, 97), (94, 95, 99, 98), (92, 94, 98, 96)])
_uv = me_cube_005.uv_layers.new(name='UVMap')
_uv.uv.foreach_set('vector', [0.375, 0.375, 0.375, 0.5, 0.625, 0.5, 0.625, 0.375, 0.375, 0.5, 0.375, 0.75, 0.625, 0.75, 0.625, 0.5, 0.375, 0.375, 0.375, 0.5, 0.375, 0.5, 0.375, 0.375, 0.375, 0.75, 0.375, 0.875, 0.625, 0.875, 0.625, 0.75, 0.625, 0.5, 0.625, 0.75, 0.75, 0.75, 0.75, 0.5, 0.375, 0.375, 0.625, 0.375, 0.625, 0.5, 0.375, 0.5, 0.375, 0.5, 0.625, 0.5, 0.625, 0.75, 0.375, 0.75, 0.375, 0.5, 0.375, 0.5, 0.375, 0.5, 0.375, 0.5, 0.375, 0.75, 0.625, 0.75, 0.625, 0.875, 0.375, 0.875, 0.625, 0.5, 0.75, 0.5, 0.75, 0.75, 0.625, 0.75, 0.375, 0.75, 0.375, 0.875, 0.375, 0.875, 0.375, 0.75, 0.375, 0.875, 0.375, 0.75, 0.375, 0.75, 0.375, 0.875, 0.375, 0.75, 0.375, 0.875, 0.375, 0.875, 0.375, 0.75, 0.375, 0.5, 0.375, 0.375, 0.375, 0.375, 0.375, 0.5, 0.375, 0.875, 0.375, 0.75, 0.375, 0.75, 0.375, 0.875, 0.375, 0.75, 0.375, 0.875, 0.375, 0.875, 0.375, 0.75, 0.375, 0.875, 0.375, 0.75, 0.375, 0.75, 0.375, 0.875, 0.375, 0.375, 0.375, 0.5, 0.375, 0.5, 0.375, 0.375, 0.375, 0.5, 0.375, 0.375, 0.375, 0.375, 0.375, 0.5, 0.25, 0.5, 0.25, 0.75, 0.375, 0.75, 0.375, 0.5, 0.25, 0.5, 0.375, 0.5, 0.375, 0.75, 0.25, 0.75, 0.375, 0.375, 0.375, 0.5, 0.375, 0.5, 0.375, 0.375, 0.375, 0.5, 0.375, 0.375, 0.375, 0.375, 0.375, 0.5, 0.375, 0.75, 0.375, 0.75, 0.375, 0.75, 0.375, 0.75, 0.375, 0.75, 0.375, 0.75, 0.375, 0.75, 0.375, 0.75, 0.375, 0.5, 0.375, 0.75, 0.375, 0.75, 0.375, 0.5, 0.375, 0.5, 0.375, 0.75, 0.375, 0.75, 0.375, 0.5, 0.375, 0.75, 0.375, 0.5, 0.375, 0.5, 0.375, 0.75, 0.375, 0.5, 0.375, 0.5, 0.375, 0.5, 0.375, 0.5, 0.375, 0.75, 0.375, 0.75, 0.375, 0.75, 0.375, 0.75, 0.375, 0.75, 0.375, 0.75, 0.375, 0.75, 0.375, 0.75, 0.375, 0.75, 0.375, 0.5, 0.375, 0.5, 0.375, 0.75, 0.375, 0.5, 0.375, 0.5, 0.375, 0.5, 0.375, 0.5, 0.375, 0.5, 0.375, 0.5, 0.375, 0.5, 0.375, 0.5, 0.375, 0.75, 0.375, 0.75, 0.375, 0.75, 0.375, 0.75, 0.375, 0.5, 0.375, 0.75, 0.375, 0.75, 0.375, 0.5, 0.375, 0.5, 0.375, 0.5, 0.375, 0.5, 0.375, 0.5, 0.375, 0.75, 0.375, 0.5, 0.375, 0.5, 0.375, 0.75, 0.375, 0.5, 0.375, 0.5, 0.375, 0.5, 0.375, 0.5, 0.375, 0.5, 0.375, 0.5, 0.375, 0.5, 0.375, 0.5, 0.375, 0.5, 0.375, 0.75, 0.375, 0.75, 0.375, 0.5, 0.375, 0.75, 0.375, 0.5, 0.375, 0.5, 0.375, 0.75, 0.375, 0.75, 0.375, 0.75, 0.375, 0.75, 0.375, 0.75, 0.375, 0.75, 0.375, 0.75, 0.375, 0.75, 0.375, 0.75, 0.375, 0.5, 0.375, 0.75, 0.375, 0.75, 0.375, 0.5, 0.375, 0.5, 0.375, 0.5, 0.375, 0.5, 0.375, 0.5, 0.375, 0.75, 0.375, 0.75, 0.375, 0.75, 0.375, 0.75, 0.375, 0.5, 0.375, 0.75, 0.375, 0.75, 0.375, 0.5, 0.375, 0.75, 0.375, 0.75, 0.375, 0.75, 0.375, 0.75, 0.375, 0.5, 0.375, 0.75, 0.375, 0.75, 0.375, 0.5, 0.375, 0.75, 0.375, 0.5, 0.375, 0.5, 0.375, 0.75, 0.375, 0.75, 0.375, 0.75, 0.375, 0.75, 0.375, 0.75, 0.375, 0.5, 0.375, 0.5, 0.375, 0.5, 0.375, 0.5, 0.375, 0.75, 0.375, 0.5, 0.375, 0.5, 0.375, 0.75, 0.375, 0.5, 0.375, 0.75, 0.375, 0.75, 0.375, 0.5, 0.375, 0.5, 0.375, 0.5, 0.375, 0.5, 0.375, 0.5, 0.375, 0.75, 0.375, 0.5, 0.375, 0.5, 0.375, 0.75, 0.375, 0.5, 0.375, 0.75, 0.375, 0.75, 0.375, 0.5, 0.375, 0.75, 0.375, 0.75, 0.375, 0.75, 0.375, 0.75, 0.375, 0.5, 0.375, 0.75, 0.375, 0.75, 0.375, 0.5, 0.375, 0.75, 0.375, 0.5, 0.375, 0.5, 0.375, 0.75, 0.375, 0.75, 0.375, 0.75, 0.375, 0.75, 0.375, 0.75, 0.375, 0.75, 0.375, 0.75, 0.375, 0.75, 0.375, 0.75, 0.375, 0.75, 0.375, 0.75, 0.375, 0.75, 0.375, 0.75, 0.375, 0.75, 0.375, 0.75, 0.375, 0.75, 0.375, 0.75, 0.375, 0.75, 0.375, 0.75, 0.375, 0.75, 0.375, 0.75, 0.375, 0.75, 0.375, 0.75, 0.375, 0.75, 0.375, 0.75, 0.375, 0.75, 0.375, 0.75, 0.375, 0.75, 0.375, 0.75, 0.375, 0.75, 0.375, 0.75, 0.375, 0.75, 0.375, 0.75, 0.375, 0.5, 0.375, 0.5, 0.375, 0.5, 0.375, 0.5, 0.375, 0.5, 0.375, 0.75, 0.375, 0.75, 0.375, 0.5, 0.375, 0.75, 0.375, 0.5, 0.375, 0.5, 0.375, 0.75, 0.375, 0.5, 0.375, 0.5, 0.375, 0.5, 0.375, 0.5, 0.375, 0.75, 0.375, 0.75, 0.375, 0.75, 0.375, 0.75, 0.375, 0.75, 0.375, 0.75, 0.375, 0.75, 0.375, 0.75, 0.375, 0.5, 0.375, 0.75, 0.375, 0.75, 0.375, 0.5, 0.375, 0.75, 0.375, 0.5, 0.375, 0.5, 0.375, 0.75, 0.375, 0.75, 0.375, 0.5, 0.375, 0.5, 0.375, 0.75, 0.375, 0.5, 0.375, 0.75, 0.375, 0.75, 0.375, 0.5, 0.375, 0.75, 0.375, 0.5, 0.375, 0.5, 0.375, 0.75, 0.375, 0.5, 0.375, 0.5, 0.375, 0.5, 0.375, 0.5, 0.375, 0.5, 0.375, 0.75, 0.375, 0.75, 0.375, 0.5, 0.375, 0.5, 0.375, 0.5, 0.375, 0.5, 0.375, 0.5, 0.375, 0.75, 0.375, 0.75, 0.375, 0.75, 0.375, 0.75, 0.375, 0.5, 0.375, 0.75, 0.375, 0.75, 0.375, 0.5])
me_cube_005.update()

# ---- objects
ob_light = bpy.data.objects.new('Light', light_light)
ob_camera = bpy.data.objects.new('Camera', cam_camera)
ob_plane = bpy.data.objects.new('Plane', me_plane)
ob_area = bpy.data.objects.new('Area', light_area)
ob_tv = bpy.data.objects.new('tv', me_cube_003)
ob_screen = bpy.data.objects.new('screen', me_cube_004)
ob_cylinder = bpy.data.objects.new('Cylinder', me_cylinder)
ob_cylinder_001 = bpy.data.objects.new('Cylinder.001', me_cylinder_001)
ob_cube = bpy.data.objects.new('Cube', me_cube_005)

# ---- transforms, parenting, visibility, modifiers, constraints
ob_light.location = (4.076, 1.005, 5.904)
ob_light.rotation_euler = (0.6503, 0.05522, 1.866)
ob_light.lock_rotations_4d = False
ob_light.empty_display_type = 'ARROWS'
ob_light.color = (0.0, 0.0, 0.0, 0.0)
ob_light.lineart.crease_threshold = 0.0
ob_camera.location = (3.673, -6.443, 0.9214)
ob_camera.rotation_euler = (1.573, 3.662e-07, 0.5971)
ob_camera.lock_rotations_4d = False
ob_camera.empty_display_type = 'ARROWS'
ob_camera.color = (0.0, 0.0, 0.0, 0.0)
ob_camera.display_type = 'WIRE'
ob_camera.lineart.crease_threshold = 0.0
ob_plane.location = (0.0, 0.0, 0.0)
ob_plane.scale = (31.07, 31.07, 31.07)
ob_area.location = (5.321, -1.946, 11.9)
ob_area.rotation_euler = (0.09067, 0.4051, -0.03791)
ob_tv.location = (0.0, 0.0, 6.841)
_m = ob_tv.modifiers.new('Mirror', 'MIRROR')
_m.use_clip = True
_m.merge_threshold = 0.01
_m = ob_tv.modifiers.new('Subdivision', 'SUBSURF')
_m.levels = 3
_m.render_levels = 3
ob_screen.location = (0.0, -0.1477, 6.841)
ob_screen.scale = (0.9401, 1.053, 1.086)
_m = ob_screen.modifiers.new('Mirror', 'MIRROR')
_m.use_clip = True
_m.merge_threshold = 0.01
_m = ob_screen.modifiers.new('Subdivision', 'SUBSURF')
_m.levels = 3
_m.render_levels = 3
ob_cylinder.location = (0.6847, -1.008, 6.348)
ob_cylinder.rotation_euler = (1.571, -0.0, 0.0)
ob_cylinder.scale = (-0.1144, -0.1144, -0.01933)
_m = ob_cylinder.modifiers.new('Subdivision', 'SUBSURF')
ob_cylinder_001.location = (0.4531, -1.019, 6.392)
ob_cylinder_001.rotation_euler = (1.571, -0.0, 0.0)
ob_cylinder_001.scale = (-0.05909, -0.05909, -0.01933)
_m = ob_cylinder_001.modifiers.new('Subdivision', 'SUBSURF')
ob_cube.location = (0.0, -0.2177, 6.229)
ob_cube.scale = (0.1909, 0.2739, 0.2739)
_m = ob_cube.modifiers.new('Mirror', 'MIRROR')
_m.use_clip = True
_m = ob_cube.modifiers.new('Subdivision', 'SUBSURF')
_m.levels = 3

# ---- collection membership
col_collection.objects.link(ob_light)
col_collection.objects.link(ob_camera)
col_collection.objects.link(ob_plane)
col_collection.objects.link(ob_area)
col_tv.objects.link(ob_tv)
col_tv.objects.link(ob_screen)
col_tv.objects.link(ob_cylinder)
col_tv.objects.link(ob_cylinder_001)
col_tv.objects.link(ob_cube)

# ---- scene / render settings (as saved in the file)
scene.camera = ob_camera
scene.frame_start = 1; scene.frame_end = 250; scene.frame_set(0)
scene.render.engine = 'CYCLES'
scene.render.resolution_percentage = 50
scene.cycles.samples = 1024
scene.cycles.sampling_pattern = 'TABULATED_SOBOL'
bpy.context.view_layer.update()
